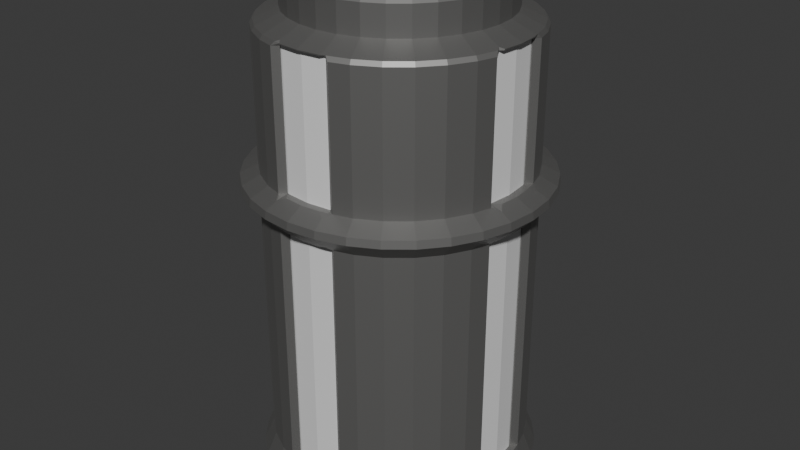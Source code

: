# Source: battery.blend  (saved by Blender 4.2.66; exported with 4.5.12 LTS)
import bpy
from mathutils import Matrix  # noqa: F401  (used for matrix-valued properties, if any)

bpy.ops.wm.read_factory_settings(use_empty=True)
scene = bpy.context.scene
scene.name = 'Battery'

# ---- materials (node trees are filled in below, after node groups)
mat_metal = bpy.data.materials.new('Metal')
mat_light = bpy.data.materials.new('light')

# ---- material node trees
mat_metal.use_nodes = True; mat_metal.node_tree.nodes.clear()
_N = mat_metal.node_tree.nodes; _L = mat_metal.node_tree.links
n0 = _N.new('ShaderNodeBsdfPrincipled'); n0.name = 'Principled BSDF'; n0.location = (10, 300)
n0.inputs[0].default_value = (0.2686, 0.2663, 0.2593, 1.0)
n0.inputs[1].default_value = 0.7433
n1 = _N.new('ShaderNodeOutputMaterial'); n1.name = 'Material Output'; n1.location = (300, 300)
_L.new(n0.outputs[0], n1.inputs[0])
n1.is_active_output = True
mat_light.use_nodes = True; mat_light.node_tree.nodes.clear()
_N = mat_light.node_tree.nodes; _L = mat_light.node_tree.links
n0 = _N.new('ShaderNodeBsdfPrincipled'); n0.name = 'Principled BSDF'; n0.location = (10, 300)
n1 = _N.new('ShaderNodeOutputMaterial'); n1.name = 'Material Output'; n1.location = (300, 300)
_L.new(n0.outputs[0], n1.inputs[0])
n1.is_active_output = True

# ---- world
world_world = bpy.data.worlds.new('World'); scene.world = world_world
world_world.use_nodes = True; world_world.node_tree.nodes.clear()
_N = world_world.node_tree.nodes; _L = world_world.node_tree.links
n0 = _N.new('ShaderNodeOutputWorld'); n0.name = 'World Output'; n0.location = (300, 300)
n1 = _N.new('ShaderNodeBackground'); n1.name = 'Background'; n1.location = (10, 300)
n1.inputs[0].default_value = (0.05088, 0.05088, 0.05088, 1.0)
_L.new(n1.outputs[0], n0.inputs[0])
n0.is_active_output = True
world_world.color = (0.05088, 0.05088, 0.05088)
world_world.sun_shadow_jitter_overblur = 0.0

# ---- meshes
me_cylinder_002 = bpy.data.meshes.new('Cylinder.002')
me_cylinder_002.from_pydata([(-0.002939, 0.8542, -0.1464), (0.3223, 0.7895, -0.1464), (0.4692, 0.711, -0.1464), (0.598, 0.6053, -0.1464), (0.7037, 0.4765, -0.1464), (0.7822, 0.3296, -0.1464), (0.8469, 0.004391, -0.1464), (0.7822, -0.3208, -0.1464), (0.7037, -0.4677, -0.1464), (0.598, -0.5965, -0.1464), (0.4692, -0.7022, -0.1464), (0.3223, -0.7807, -0.1464), (-0.002939, -0.8454, -0.1464), (-0.3282, -0.7807, -0.1464), (-0.4751, -0.7022, -0.1464), (-0.6039, -0.5965, -0.1464), (-0.7095, -0.4677, -0.1464), (-0.7881, -0.3208, -0.1464), (-0.8528, 0.004391, -0.1464), (-0.7881, 0.3296, -0.1464), (-0.7095, 0.4765, -0.1464), (-0.6039, 0.6053, -0.1464), (-0.4751, 0.711, -0.1464), (-0.3282, 0.7895, -0.1464), (-0.002939, 0.8542, 0.07669), (0.3223, 0.7895, 0.07669), (0.4692, 0.711, 0.07669), (0.598, 0.6053, 0.07669), (0.7037, 0.4765, 0.07669), (0.7822, 0.3296, 0.07669), (0.8469, 0.004391, 0.07669), (0.7822, -0.3208, 0.07669), (0.7037, -0.4677, 0.07669), (0.598, -0.5965, 0.07669), (0.4692, -0.7022, 0.07669), (0.3223, -0.7807, 0.07669), (-0.002939, -0.8454, 0.07669), (-0.3282, -0.7807, 0.07669), (-0.4751, -0.7022, 0.07669), (-0.6039, -0.5965, 0.07669), (-0.7095, -0.4677, 0.07669), (-0.7881, -0.3208, 0.07669), (-0.8528, 0.004391, 0.07669), (-0.7881, 0.3296, 0.07669), (-0.7095, 0.4765, 0.07669), (-0.6039, 0.6053, 0.07669), (-0.4751, 0.711, 0.07669), (-0.3282, 0.7895, 0.07669), (0.1303, 0.6744, 1.034), (-0.002939, 0.6875, 1.034), (0.2585, 0.6355, 1.034), (0.3766, 0.5724, 1.034), (0.4801, 0.4874, 1.034), (0.5651, 0.3839, 1.034), (0.6282, 0.2658, 1.034), (0.6671, 0.1377, 1.034), (0.6802, 0.004391, 1.034), (0.6671, -0.1289, 1.034), (0.6282, -0.257, 1.034), (0.5651, -0.3751, 1.034), (0.4801, -0.4786, 1.034), (0.3766, -0.5636, 1.034), (0.2585, -0.6267, 1.034), (0.1303, -0.6656, 1.034), (-0.002939, -0.6787, 1.034), (-0.1362, -0.6656, 1.034), (-0.2644, -0.6267, 1.034), (-0.3825, -0.5636, 1.034), (-0.486, -0.4786, 1.034), (-0.5709, -0.3751, 1.034), (-0.6341, -0.257, 1.034), (-0.6729, -0.1289, 1.034), (-0.6861, 0.004391, 1.034), (-0.6729, 0.1377, 1.034), (-0.6341, 0.2658, 1.034), (-0.5709, 0.3839, 1.034), (-0.486, 0.4874, 1.034), (-0.3825, 0.5724, 1.034), (-0.2644, 0.6355, 1.034), (-0.1362, 0.6744, 1.034), (-0.002939, 0.8542, -1.792), (0.3223, 0.7895, -1.792), (0.4692, 0.711, -1.792), (0.598, 0.6053, -1.792), (0.7037, 0.4765, -1.792), (0.7822, 0.3296, -1.792), (0.8469, 0.004391, -1.792), (0.7822, -0.3208, -1.792), (0.7037, -0.4677, -1.792), (0.598, -0.5965, -1.792), (0.4692, -0.7022, -1.792), (0.3223, -0.7807, -1.792), (-0.002939, -0.8454, -1.792), (-0.3282, -0.7807, -1.792), (-0.4751, -0.7022, -1.792), (-0.6039, -0.5965, -1.792), (-0.7095, -0.4677, -1.792), (-0.7881, -0.3208, -1.792), (-0.8528, 0.004391, -1.792), (-0.7881, 0.3296, -1.792), (-0.7095, 0.4765, -1.792), (-0.6039, 0.6053, -1.792), (-0.4751, 0.711, -1.792), (-0.3282, 0.7895, -1.792), (-0.002939, -0.7248, -0.1464), (0.1629, -0.7085, -0.1464), (-0.1687, -0.7085, -0.1464), (-0.002939, -0.7248, 0.07669), (0.1629, -0.7085, 0.07669), (-0.1687, -0.7085, 0.07669), (-0.002939, -0.7248, 0.9565), (0.1629, -0.7085, -1.792), (-0.002939, -0.7248, -1.792), (-0.1687, -0.7085, -1.792), (0.6792, 0.004391, -0.1464), (0.6628, 0.1702, -0.1464), (0.6628, -0.1614, -0.1464), (0.6792, 0.004391, 0.07669), (0.6628, 0.1702, 0.07669), (0.6628, -0.1614, 0.07669), (0.6792, 0.004391, 0.9565), (0.6628, 0.1702, -1.792), (0.6792, 0.004391, -1.792), (0.6628, -0.1614, -1.792), (0.1629, 0.5642, -0.1464), (-0.002939, 0.5805, -0.1464), (-0.1687, 0.5642, -0.1464), (0.1629, 0.5642, 0.07669), (-0.002939, 0.5805, 0.07669), (-0.1687, 0.5642, 0.07669), (-0.002939, 0.5805, 0.9565), (-0.002939, 0.5805, -1.792), (0.1629, 0.5642, -1.792), (-0.1687, 0.5642, -1.792), (-0.5826, 0.004391, -0.1464), (-0.5663, -0.1614, -0.1464), (-0.5663, 0.1702, -0.1464), (-0.5826, 0.004391, 0.07669), (-0.5663, -0.1614, 0.07669), (-0.5663, 0.1702, 0.07669), (-0.5826, 0.004391, 0.9565), (-0.5663, -0.1614, -1.792), (-0.5826, 0.004391, -1.792), (-0.5663, 0.1702, -1.792), (0.2037, 0.8255, -0.1464), (0.1629, 0.7953, -0.1464), (0.1204, 0.8421, -0.1464), (0.1688, 0.8679, -0.1168), (0.7879, 0.1702, -0.1464), (0.8182, 0.211, -0.1464), (0.8606, 0.1762, -0.1168), (0.8347, 0.1278, -0.1464), (0.8182, -0.2022, -0.1464), (0.7879, -0.1614, -0.1464), (0.8347, -0.119, -0.1464), (0.8606, -0.1674, -0.1168), (0.1629, -0.7865, -0.1464), (0.2037, -0.8167, -0.1464), (0.1688, -0.8591, -0.1168), (0.1204, -0.8333, -0.1464), (-0.2095, -0.8167, -0.1464), (-0.1687, -0.7865, -0.1464), (-0.1263, -0.8333, -0.1464), (-0.1747, -0.8591, -0.1168), (-0.7938, -0.1614, -0.1464), (-0.8241, -0.2022, -0.1464), (-0.8665, -0.1674, -0.1168), (-0.8406, -0.119, -0.1464), (-0.8241, 0.211, -0.1464), (-0.7938, 0.1702, -0.1464), (-0.8406, 0.1278, -0.1464), (-0.8665, 0.1762, -0.1168), (-0.1687, 0.7953, -0.1464), (-0.2095, 0.8255, -0.1464), (-0.1747, 0.8679, -0.1168), (-0.1263, 0.8421, -0.1464), (0.1847, 0.9479, 0.01863), (0.1862, 0.9551, -0.03077), (-0.002939, 0.9737, -0.03077), (-0.002939, 0.9664, 0.01863), (0.3652, 0.8932, 0.01863), (0.368, 0.8999, -0.03077), (0.5315, 0.8043, 0.01863), (0.5356, 0.8103, -0.03077), (0.6773, 0.6846, 0.01863), (0.6825, 0.6898, -0.03077), (0.7969, 0.5388, 0.01863), (0.803, 0.5429, -0.03077), (0.8858, 0.3725, 0.01863), (0.8926, 0.3753, -0.03077), (0.9406, 0.1921, 0.01863), (0.9477, 0.1935, -0.03077), (0.9591, 0.004391, 0.01863), (0.9664, 0.004391, -0.03077), (0.9406, -0.1833, 0.01863), (0.9477, -0.1847, -0.03077), (0.8858, -0.3637, 0.01863), (0.8926, -0.3665, -0.03077), (0.7969, -0.5301, 0.01863), (0.803, -0.5341, -0.03077), (0.6773, -0.6758, 0.01863), (0.6825, -0.681, -0.03077), (0.5315, -0.7955, 0.01863), (0.5356, -0.8015, -0.03077), (0.3652, -0.8844, 0.01863), (0.368, -0.8911, -0.03077), (0.1847, -0.9391, 0.01863), (0.1862, -0.9463, -0.03077), (-0.002939, -0.9576, 0.01863), (-0.002939, -0.9649, -0.03077), (-0.1906, -0.9391, 0.01863), (-0.192, -0.9463, -0.03077), (-0.3711, -0.8844, 0.01863), (-0.3739, -0.8911, -0.03077), (-0.5374, -0.7955, 0.01863), (-0.5414, -0.8015, -0.03077), (-0.6832, -0.6758, 0.01863), (-0.6883, -0.681, -0.03077), (-0.8028, -0.5301, 0.01863), (-0.8089, -0.5341, -0.03077), (-0.8917, -0.3637, 0.01863), (-0.8984, -0.3665, -0.03077), (-0.9464, -0.1833, 0.01863), (-0.9536, -0.1847, -0.03077), (-0.9649, 0.004391, 0.01863), (-0.9722, 0.004391, -0.03077), (-0.9464, 0.1921, 0.01863), (-0.9536, 0.1935, -0.03077), (-0.8917, 0.3725, 0.01863), (-0.8984, 0.3753, -0.03077), (-0.8028, 0.5388, 0.01863), (-0.8089, 0.5429, -0.03077), (-0.6832, 0.6846, 0.01863), (-0.6883, 0.6898, -0.03077), (-0.5374, 0.8043, 0.01863), (-0.5414, 0.8103, -0.03077), (-0.3711, 0.8932, 0.01863), (-0.3739, 0.8999, -0.03077), (-0.1906, 0.9479, 0.01863), (-0.192, 0.9551, -0.03077), (0.1629, 0.7953, 0.07669), (0.2037, 0.8255, 0.07669), (0.1702, 0.875, 0.05709), (0.1204, 0.8421, 0.07669), (0.8182, 0.211, 0.07669), (0.7879, 0.1702, 0.07669), (0.8347, 0.1278, 0.07669), (0.8677, 0.1776, 0.05709), (0.7879, -0.1614, 0.07669), (0.8182, -0.2022, 0.07669), (0.8677, -0.1688, 0.05709), (0.8347, -0.119, 0.07669), (0.2037, -0.8167, 0.07669), (0.1629, -0.7865, 0.07669), (0.1204, -0.8333, 0.07669), (0.1702, -0.8662, 0.05709), (-0.1687, -0.7865, 0.07669), (-0.2095, -0.8167, 0.07669), (-0.1761, -0.8662, 0.05709), (-0.1263, -0.8333, 0.07669), (-0.8241, -0.2022, 0.07669), (-0.7938, -0.1614, 0.07669), (-0.8406, -0.119, 0.07669), (-0.8736, -0.1688, 0.05709), (-0.7938, 0.1702, 0.07669), (-0.8241, 0.211, 0.07669), (-0.8736, 0.1776, 0.05709), (-0.8406, 0.1278, 0.07669), (-0.2095, 0.8255, 0.07669), (-0.1687, 0.7953, 0.07669), (-0.1263, 0.8421, 0.07669), (-0.1761, 0.875, 0.05709), (0.1553, 0.8, 0.9745), (0.7927, 0.1626, 0.9745), (0.7927, -0.1539, 0.9745), (0.1553, -0.7912, 0.9745), (-0.1612, -0.7912, 0.9745), (-0.7985, -0.1539, 0.9745), (-0.7985, 0.1626, 0.9745), (-0.1612, 0.8, 0.9745), (0.1629, 0.7953, -1.792), (0.2037, 0.8255, -1.792), (0.166, 0.8538, -1.831), (0.1204, 0.8421, -1.792), (0.8182, 0.211, -1.792), (0.7879, 0.1702, -1.792), (0.8347, 0.1278, -1.792), (0.8464, 0.1733, -1.831), (0.7879, -0.1614, -1.792), (0.8182, -0.2022, -1.792), (0.8464, -0.1646, -1.831), (0.8347, -0.119, -1.792), (0.2037, -0.8167, -1.792), (0.1629, -0.7865, -1.792), (0.1204, -0.8333, -1.792), (0.166, -0.845, -1.831), (-0.1687, -0.7865, -1.792), (-0.2095, -0.8167, -1.792), (-0.1719, -0.845, -1.831), (-0.1263, -0.8333, -1.792), (-0.8241, -0.2022, -1.792), (-0.7938, -0.1614, -1.792), (-0.8406, -0.119, -1.792), (-0.8523, -0.1646, -1.831), (-0.7938, 0.1702, -1.792), (-0.8241, 0.211, -1.792), (-0.8523, 0.1733, -1.831), (-0.8406, 0.1278, -1.792), (-0.2095, 0.8255, -1.792), (-0.1687, 0.7953, -1.792), (-0.1263, 0.8421, -1.792), (-0.1719, 0.8538, -1.831), (-0.002939, 0.8367, 0.9565), (-0.002939, 0.8384, 0.9639), (0.3223, 0.7895, 0.9391), (0.3154, 0.7729, 0.9649), (0.4593, 0.6962, 0.9648), (0.4692, 0.711, 0.9391), (0.5855, 0.5928, 0.9647), (0.598, 0.6053, 0.9391), (0.6889, 0.4667, 0.9648), (0.7037, 0.4765, 0.9391), (0.7656, 0.3227, 0.9649), (0.7822, 0.3296, 0.9391), (0.831, 0.004391, 0.9639), (0.8294, 0.004391, 0.9565), (0.7822, -0.3208, 0.9391), (0.7656, -0.3139, 0.9649), (0.6889, -0.4579, 0.9648), (0.7037, -0.4677, 0.9391), (0.5855, -0.584, 0.9647), (0.598, -0.5965, 0.9391), (0.4593, -0.6875, 0.9648), (0.4692, -0.7022, 0.9391), (0.3154, -0.7641, 0.9649), (0.3223, -0.7807, 0.9391), (-0.002939, -0.8296, 0.9639), (-0.002939, -0.8279, 0.9565), (-0.3282, -0.7807, 0.9391), (-0.3213, -0.7641, 0.9649), (-0.4652, -0.6875, 0.9648), (-0.4751, -0.7022, 0.9391), (-0.5914, -0.584, 0.9647), (-0.6039, -0.5965, 0.9391), (-0.6948, -0.4579, 0.9648), (-0.7095, -0.4677, 0.9391), (-0.7715, -0.3139, 0.9649), (-0.7881, -0.3208, 0.9391), (-0.8369, 0.004391, 0.9639), (-0.8353, 0.004391, 0.9565), (-0.7881, 0.3296, 0.9391), (-0.7715, 0.3227, 0.9649), (-0.6948, 0.4667, 0.9648), (-0.7095, 0.4765, 0.9391), (-0.5914, 0.5928, 0.9647), (-0.6039, 0.6053, 0.9391), (-0.4652, 0.6962, 0.9648), (-0.4751, 0.711, 0.9391), (-0.3213, 0.7729, 0.9649), (-0.3282, 0.7895, 0.9391), (0.1629, -0.7085, 0.9391), (0.1555, -0.7092, 0.9565), (-0.1614, -0.7092, 0.9565), (-0.1687, -0.7085, 0.9391), (0.6628, 0.1702, 0.9391), (0.6636, 0.1628, 0.9565), (0.6636, -0.1541, 0.9565), (0.6628, -0.1614, 0.9391), (0.1555, 0.5649, 0.9565), (0.1629, 0.5642, 0.9391), (-0.1687, 0.5642, 0.9391), (-0.1614, 0.5649, 0.9565), (-0.5663, -0.1614, 0.9391), (-0.567, -0.1541, 0.9565), (-0.567, 0.1628, 0.9565), (-0.5663, 0.1702, 0.9391), (0.1807, 0.8134, 0.9651), (0.2037, 0.8255, 0.9391), (0.1629, 0.7953, 0.9391), (0.1559, 0.8029, 0.9565), (0.1379, 0.8228, 0.9565), (0.1347, 0.8248, 0.9639), (0.7956, 0.1633, 0.9565), (0.7879, 0.1702, 0.9391), (0.8182, 0.211, 0.9391), (0.806, 0.188, 0.9651), (0.8175, 0.1421, 0.9639), (0.8155, 0.1452, 0.9565), (0.806, -0.1792, 0.9651), (0.8182, -0.2022, 0.9391), (0.7879, -0.1614, 0.9391), (0.7956, -0.1545, 0.9565), (0.8155, -0.1364, 0.9565), (0.8175, -0.1333, 0.9639), (0.1559, -0.7941, 0.9565), (0.1629, -0.7865, 0.9391), (0.2037, -0.8167, 0.9391), (0.1807, -0.8046, 0.9651), (0.1347, -0.816, 0.9639), (0.1379, -0.8141, 0.9565), (-0.1866, -0.8046, 0.9651), (-0.2095, -0.8167, 0.9391), (-0.1687, -0.7865, 0.9391), (-0.1618, -0.7941, 0.9565), (-0.1437, -0.8141, 0.9565), (-0.1406, -0.816, 0.9639), (-0.8014, -0.1545, 0.9565), (-0.7938, -0.1614, 0.9391), (-0.8241, -0.2022, 0.9391), (-0.8119, -0.1792, 0.9651), (-0.8233, -0.1333, 0.9639), (-0.8214, -0.1364, 0.9565), (-0.8119, 0.188, 0.9651), (-0.8241, 0.211, 0.9391), (-0.7938, 0.1702, 0.9391), (-0.8014, 0.1633, 0.9565), (-0.8214, 0.1452, 0.9565), (-0.8233, 0.1421, 0.9639), (-0.1618, 0.8029, 0.9565), (-0.1687, 0.7953, 0.9391), (-0.2095, 0.8255, 0.9391), (-0.1866, 0.8134, 0.9651), (-0.1406, 0.8248, 0.9639), (-0.1437, 0.8228, 0.9565), (0.1247, 0.6463, 1.245), (0.1303, 0.6744, 1.216), (-0.002939, 0.6875, 1.216), (-0.002939, 0.6588, 1.245), (0.2475, 0.609, 1.245), (0.2585, 0.6355, 1.216), (0.3606, 0.5485, 1.245), (0.3766, 0.5724, 1.216), (0.4598, 0.4672, 1.245), (0.4801, 0.4874, 1.216), (0.5412, 0.368, 1.245), (0.5651, 0.3839, 1.216), (0.6017, 0.2548, 1.245), (0.6282, 0.2658, 1.216), (0.6389, 0.1321, 1.245), (0.6671, 0.1377, 1.216), (0.6515, 0.004391, 1.245), (0.6802, 0.004391, 1.216), (0.6389, -0.1233, 1.245), (0.6671, -0.1289, 1.216), (0.6017, -0.2461, 1.245), (0.6282, -0.257, 1.216), (0.5412, -0.3592, 1.245), (0.5651, -0.3751, 1.216), (0.4598, -0.4584, 1.245), (0.4801, -0.4786, 1.216), (0.3606, -0.5398, 1.245), (0.3766, -0.5636, 1.216), (0.2475, -0.6002, 1.245), (0.2585, -0.6267, 1.216), (0.1247, -0.6375, 1.245), (0.1303, -0.6656, 1.216), (-0.002939, -0.65, 1.245), (-0.002939, -0.6787, 1.216), (-0.1306, -0.6375, 1.245), (-0.1362, -0.6656, 1.216), (-0.2534, -0.6002, 1.245), (-0.2644, -0.6267, 1.216), (-0.3665, -0.5398, 1.245), (-0.3825, -0.5636, 1.216), (-0.4657, -0.4584, 1.245), (-0.486, -0.4786, 1.216), (-0.5471, -0.3592, 1.245), (-0.5709, -0.3751, 1.216), (-0.6076, -0.2461, 1.245), (-0.6341, -0.257, 1.216), (-0.6448, -0.1233, 1.245), (-0.6729, -0.1289, 1.216), (-0.6574, 0.004391, 1.245), (-0.6861, 0.004391, 1.216), (-0.6448, 0.1321, 1.245), (-0.6729, 0.1377, 1.216), (-0.6076, 0.2548, 1.245), (-0.6341, 0.2658, 1.216), (-0.5471, 0.368, 1.245), (-0.5709, 0.3839, 1.216), (-0.4657, 0.4672, 1.245), (-0.486, 0.4874, 1.216), (-0.3665, 0.5485, 1.245), (-0.3825, 0.5724, 1.216), (-0.2534, 0.609, 1.245), (-0.2644, 0.6355, 1.216), (-0.1306, 0.6463, 1.245), (-0.1362, 0.6744, 1.216), (-0.002939, 0.885, -2.001), (-0.002939, 0.9193, -1.95), (0.1755, 0.9017, -1.95), (0.1689, 0.868, -2.001), (0.334, 0.8179, -2.001), (0.3472, 0.8496, -1.95), (0.4863, 0.7366, -2.001), (0.5053, 0.7651, -1.95), (0.6197, 0.627, -2.001), (0.644, 0.6513, -1.95), (0.7292, 0.4936, -2.001), (0.7577, 0.5127, -1.95), (0.8106, 0.3414, -2.001), (0.8423, 0.3545, -1.95), (0.8943, 0.1829, -1.95), (0.8607, 0.1762, -2.001), (0.8776, 0.004391, -2.001), (0.9119, 0.004391, -1.95), (0.8943, -0.1741, -1.95), (0.8607, -0.1674, -2.001), (0.8106, -0.3326, -2.001), (0.8423, -0.3457, -1.95), (0.7292, -0.4848, -2.001), (0.7577, -0.5039, -1.95), (0.6197, -0.6183, -2.001), (0.644, -0.6425, -1.95), (0.4863, -0.7278, -2.001), (0.5053, -0.7563, -1.95), (0.334, -0.8091, -2.001), (0.3472, -0.8408, -1.95), (0.1755, -0.8929, -1.95), (0.1689, -0.8593, -2.001), (-0.002939, -0.8762, -2.001), (-0.002939, -0.9105, -1.95), (-0.1814, -0.8929, -1.95), (-0.1747, -0.8593, -2.001), (-0.3399, -0.8091, -2.001), (-0.353, -0.8408, -1.95), (-0.4922, -0.7278, -2.001), (-0.5112, -0.7563, -1.95), (-0.6256, -0.6183, -2.001), (-0.6498, -0.6425, -1.95), (-0.7351, -0.4848, -2.001), (-0.7636, -0.5039, -1.95), (-0.8165, -0.3326, -2.001), (-0.8482, -0.3457, -1.95), (-0.9002, -0.1741, -1.95), (-0.8666, -0.1674, -2.001), (-0.8835, 0.004391, -2.001), (-0.9178, 0.004391, -1.95), (-0.9002, 0.1829, -1.95), (-0.8666, 0.1762, -2.001), (-0.8165, 0.3414, -2.001), (-0.8482, 0.3545, -1.95), (-0.7351, 0.4936, -2.001), (-0.7636, 0.5127, -1.95), (-0.6256, 0.627, -2.001), (-0.6498, 0.6513, -1.95), (-0.4922, 0.7366, -2.001), (-0.5112, 0.7651, -1.95), (-0.3399, 0.8179, -2.001), (-0.353, 0.8496, -1.95), (-0.1814, 0.9017, -1.95), (-0.1747, 0.868, -2.001)], [], [(0, 175, 174, 239, 178), (81, 1, 2, 82), (82, 2, 3, 83), (83, 3, 4, 84), (84, 4, 5, 85), (6, 154, 153, 116, 114), (248, 251, 30, 117, 119), (325, 392, 391, 366, 120), (7, 152, 155, 195, 197), (87, 7, 8, 88), (88, 8, 9, 89), (89, 9, 10, 90), (90, 10, 11, 91), (293, 156, 105, 111), (277, 409, 346, 70, 71), (12, 159, 158, 207, 209), (13, 160, 163, 211, 213), (93, 13, 14, 94), (94, 14, 15, 95), (95, 15, 16, 96), (96, 16, 17, 97), (301, 164, 135, 141), (354, 352, 75, 76), (107, 108, 360, 361, 110), (19, 168, 171, 227, 229), (99, 19, 20, 100), (100, 20, 21, 101), (101, 21, 22, 102), (102, 22, 23, 103), (309, 172, 126, 133), (305, 168, 19, 99), (1, 144, 147, 177, 181), (273, 385, 322, 54, 55), (212, 210, 258, 257, 37), (184, 182, 26, 27), (202, 200, 33, 34), (220, 218, 40, 41), (238, 236, 47, 268, 271), (285, 148, 115, 121), (297, 160, 13, 93), (174, 173, 23, 237, 239), (186, 184, 27, 28), (204, 202, 34, 35), (222, 220, 41, 260, 263), (172, 175, 0, 125, 126), (289, 152, 7, 87), (166, 165, 17, 221, 223), (232, 230, 44, 45), (188, 186, 28, 29), (206, 204, 35, 252, 255), (164, 167, 18, 134, 135), (281, 144, 1, 81), (103, 23, 173, 308), (153, 288, 123, 116), (216, 214, 38, 39), (234, 232, 45, 46), (190, 188, 29, 244, 247), (156, 159, 12, 104, 105), (97, 17, 165, 300), (150, 149, 5, 189, 191), (200, 198, 32, 33), (218, 216, 39, 40), (236, 234, 46, 47), (148, 151, 6, 114, 115), (91, 11, 157, 292), (344, 342, 68, 69), (3, 2, 183, 185), (240, 243, 24, 128, 127), (214, 212, 37, 38), (4, 3, 185, 187), (182, 180, 25, 26), (14, 13, 213, 215), (5, 4, 187, 189), (15, 14, 215, 217), (192, 190, 247, 246, 30), (16, 15, 217, 219), (194, 192, 30, 251, 250), (17, 16, 219, 221), (196, 194, 250, 249, 31), (224, 222, 263, 262, 42), (198, 196, 31, 32), (226, 224, 42, 267, 266), (8, 7, 197, 199), (228, 226, 266, 265, 43), (9, 8, 199, 201), (230, 228, 43, 44), (10, 9, 201, 203), (20, 19, 229, 231), (11, 10, 203, 205), (180, 176, 242, 241, 25), (21, 20, 231, 233), (208, 206, 255, 254, 36), (179, 238, 271, 270, 24), (22, 21, 233, 235), (210, 208, 36, 259, 258), (2, 1, 181, 183), (23, 22, 235, 237), (352, 351, 74, 75), (119, 117, 120, 366, 367), (346, 344, 69, 70), (85, 5, 149, 284), (260, 41, 347, 408), (6, 151, 150, 191, 193), (139, 137, 140, 374, 375), (127, 128, 130, 368, 369), (304, 307, 98, 142, 143), (31, 249, 389, 326), (169, 304, 143, 136), (332, 330, 60, 61), (376, 379, 380, 381, 272), (334, 332, 61, 62), (43, 265, 413, 350), (252, 35, 335, 396), (274, 393, 324, 56, 57), (356, 354, 76, 77), (109, 107, 110, 362, 363), (128, 129, 370, 371, 130), (358, 356, 77, 78), (296, 299, 92, 112, 113), (25, 241, 377, 314), (268, 47, 359, 420), (163, 162, 12, 209, 211), (320, 318, 52, 53), (137, 138, 372, 373, 140), (117, 118, 364, 365, 120), (322, 320, 53, 54), (147, 146, 0, 178, 177), (37, 257, 401, 338), (244, 29, 323, 384), (75, 74, 477, 479), (276, 405, 336, 64, 65), (406, 411, 349, 140, 373), (327, 388, 274, 57, 58), (44, 43, 350, 353), (33, 32, 329, 331), (278, 417, 348, 72, 73), (34, 33, 331, 333), (351, 412, 278, 73, 74), (35, 34, 333, 335), (26, 25, 314, 317), (45, 44, 353, 355), (336, 398, 275, 63, 64), (313, 422, 279, 79, 49), (46, 45, 355, 357), (340, 339, 66, 67), (315, 376, 272, 48, 50), (47, 46, 357, 359), (38, 37, 338, 341), (27, 26, 317, 319), (312, 380, 379, 368, 130), (348, 410, 277, 71, 72), (28, 27, 319, 321), (280, 283, 80, 131, 132), (339, 400, 276, 65, 66), (29, 28, 321, 323), (39, 38, 341, 343), (324, 386, 273, 55, 56), (40, 39, 343, 345), (328, 327, 58, 59), (41, 40, 345, 347), (32, 31, 326, 329), (50, 48, 425, 429), (62, 61, 451, 453), (76, 75, 479, 481), (63, 62, 453, 455), (424, 427, 486, 484, 482, 480, 478, 476, 474, 472, 470, 468, 466, 464, 462, 460, 458, 456, 454, 452, 450, 448, 446, 444, 442, 440, 438, 436, 434, 432, 430, 428), (77, 76, 481, 483), (64, 63, 455, 457), (49, 79, 487, 426), (78, 77, 483, 485), (65, 64, 457, 459), (52, 51, 431, 433), (79, 78, 485, 487), (66, 65, 459, 461), (53, 52, 433, 435), (67, 66, 461, 463), (54, 53, 435, 437), (51, 50, 429, 431), (68, 67, 463, 465), (55, 54, 437, 439), (69, 68, 465, 467), (56, 55, 439, 441), (70, 69, 467, 469), (57, 56, 441, 443), (71, 70, 469, 471), (58, 57, 443, 445), (72, 71, 471, 473), (59, 58, 445, 447), (73, 72, 473, 475), (60, 59, 447, 449), (74, 73, 475, 477), (61, 60, 449, 451), (81, 82, 495, 493), (287, 286, 86, 505, 502), (82, 83, 497, 495), (83, 84, 499, 497), (84, 85, 501, 499), (85, 284, 287, 502, 501), (86, 291, 290, 506, 505), (86, 286, 285, 121, 122), (87, 88, 511, 509), (295, 294, 92, 521, 518), (88, 89, 513, 511), (89, 90, 515, 513), (90, 91, 517, 515), (91, 292, 295, 518, 517), (92, 299, 298, 522, 521), (92, 294, 293, 111, 112), (93, 94, 527, 525), (303, 302, 98, 537, 534), (94, 95, 529, 527), (95, 96, 531, 529), (96, 97, 533, 531), (97, 300, 303, 534, 533), (98, 307, 306, 538, 537), (98, 302, 301, 141, 142), (99, 100, 543, 541), (100, 101, 545, 543), (101, 102, 547, 545), (102, 103, 549, 547), (103, 308, 311, 550, 549), (282, 281, 81, 493, 490), (80, 310, 309, 133, 131), (311, 310, 80, 489, 550), (111, 105, 104, 112), (112, 104, 106, 113), (253, 395, 360, 108), (402, 256, 109, 363), (12, 162, 161, 106, 104), (337, 404, 403, 362, 110), (36, 254, 253, 108, 107), (256, 259, 36, 107, 109), (161, 296, 113, 106), (394, 399, 337, 110, 361), (298, 297, 93, 525, 522), (342, 340, 67, 68), (121, 115, 114, 122), (122, 114, 116, 123), (245, 383, 364, 118), (390, 248, 119, 367), (155, 154, 6, 193, 195), (30, 246, 245, 118, 117), (382, 387, 325, 120, 365), (275, 397, 334, 62, 63), (330, 328, 59, 60), (158, 157, 11, 205, 207), (290, 289, 87, 509, 506), (288, 291, 86, 122, 123), (133, 126, 125, 131), (131, 125, 124, 132), (378, 240, 127, 369), (269, 419, 370, 129), (316, 315, 50, 51), (318, 316, 51, 52), (176, 179, 24, 243, 242), (418, 423, 312, 130, 371), (488, 491, 492, 494, 496, 498, 500, 503, 504, 507, 508, 510, 512, 514, 516, 519, 520, 523, 524, 526, 528, 530, 532, 535, 536, 539, 540, 542, 544, 546, 548, 551), (24, 270, 269, 129, 128), (145, 280, 132, 124), (141, 135, 134, 142), (142, 134, 136, 143), (261, 407, 372, 138), (414, 264, 139, 375), (171, 170, 18, 225, 227), (18, 167, 166, 223, 225), (18, 170, 169, 136, 134), (349, 416, 415, 374, 140), (42, 262, 261, 138, 137), (306, 305, 99, 541, 538), (279, 421, 358, 78, 79), (264, 267, 42, 137, 139), (144, 145, 146, 147), (148, 149, 150, 151), (152, 153, 154, 155), (156, 157, 158, 159), (160, 161, 162, 163), (164, 165, 166, 167), (168, 169, 170, 171), (172, 173, 174, 175), (240, 241, 242, 243), (244, 245, 246, 247), (248, 249, 250, 251), (252, 253, 254, 255), (256, 257, 258, 259), (260, 261, 262, 263), (264, 265, 266, 267), (268, 269, 270, 271), (377, 241, 240, 378), (383, 245, 244, 384), (389, 249, 248, 390), (395, 253, 252, 396), (401, 257, 256, 402), (407, 261, 260, 408), (413, 265, 264, 414), (419, 269, 268, 420), (280, 281, 282, 283), (284, 285, 286, 287), (288, 289, 290, 291), (292, 293, 294, 295), (296, 297, 298, 299), (300, 301, 302, 303), (304, 305, 306, 307), (308, 309, 310, 311), (177, 178, 179, 176), (181, 177, 176, 180), (183, 181, 180, 182), (185, 183, 182, 184), (187, 185, 184, 186), (189, 187, 186, 188), (191, 189, 188, 190), (193, 191, 190, 192), (195, 193, 192, 194), (197, 195, 194, 196), (199, 197, 196, 198), (201, 199, 198, 200), (203, 201, 200, 202), (205, 203, 202, 204), (207, 205, 204, 206), (209, 207, 206, 208), (211, 209, 208, 210), (213, 211, 210, 212), (215, 213, 212, 214), (217, 215, 214, 216), (219, 217, 216, 218), (221, 219, 218, 220), (223, 221, 220, 222), (225, 223, 222, 224), (227, 225, 224, 226), (229, 227, 226, 228), (231, 229, 228, 230), (233, 231, 230, 232), (235, 233, 232, 234), (237, 235, 234, 236), (239, 237, 236, 238), (178, 239, 238, 179), (388, 391, 392, 393, 274), (394, 397, 275, 398, 399), (412, 415, 416, 417, 278), (418, 421, 279, 422, 423), (382, 385, 273, 386, 387), (400, 403, 404, 405, 276), (406, 409, 277, 410, 411), (144, 281, 280, 145), (308, 173, 172, 309), (148, 285, 284, 149), (152, 289, 288, 153), (156, 293, 292, 157), (160, 297, 296, 161), (164, 301, 300, 165), (168, 305, 304, 169), (0, 146, 145, 124, 125), (317, 314, 315, 316), (319, 317, 316, 318), (321, 319, 318, 320), (323, 321, 320, 322), (329, 326, 327, 328), (331, 329, 328, 330), (333, 331, 330, 332), (335, 333, 332, 334), (341, 338, 339, 340), (343, 341, 340, 342), (345, 343, 342, 344), (347, 345, 344, 346), (353, 350, 351, 352), (355, 353, 352, 354), (357, 355, 354, 356), (359, 357, 356, 358), (377, 378, 379, 376), (383, 384, 385, 382), (389, 390, 391, 388), (395, 396, 397, 394), (401, 402, 403, 400), (407, 408, 409, 406), (413, 414, 415, 412), (419, 420, 421, 418), (376, 315, 314, 377), (368, 379, 378, 369), (322, 385, 384, 323), (382, 365, 364, 383), (388, 327, 326, 389), (366, 391, 390, 367), (334, 397, 396, 335), (394, 361, 360, 395), (400, 339, 338, 401), (362, 403, 402, 363), (346, 409, 408, 347), (406, 373, 372, 407), (412, 351, 350, 413), (374, 415, 414, 375), (358, 421, 420, 359), (418, 371, 370, 419), (380, 312, 313, 381), (386, 324, 325, 387), (324, 393, 392, 325), (398, 336, 337, 399), (336, 405, 404, 337), (410, 348, 349, 411), (416, 349, 348, 417), (422, 313, 312, 423), (272, 381, 313, 49, 48), (425, 426, 427, 424), (429, 425, 424, 428), (431, 429, 428, 430), (433, 431, 430, 432), (435, 433, 432, 434), (437, 435, 434, 436), (439, 437, 436, 438), (441, 439, 438, 440), (443, 441, 440, 442), (445, 443, 442, 444), (447, 445, 444, 446), (449, 447, 446, 448), (451, 449, 448, 450), (453, 451, 450, 452), (455, 453, 452, 454), (457, 455, 454, 456), (459, 457, 456, 458), (461, 459, 458, 460), (463, 461, 460, 462), (465, 463, 462, 464), (467, 465, 464, 466), (469, 467, 466, 468), (471, 469, 468, 470), (473, 471, 470, 472), (475, 473, 472, 474), (477, 475, 474, 476), (479, 477, 476, 478), (481, 479, 478, 480), (483, 481, 480, 482), (485, 483, 482, 484), (487, 485, 484, 486), (426, 487, 486, 427), (48, 49, 426, 425), (491, 488, 489, 490), (492, 491, 490, 493), (494, 492, 493, 495), (496, 494, 495, 497), (498, 496, 497, 499), (500, 498, 499, 501), (503, 500, 501, 502), (504, 503, 502, 505), (507, 504, 505, 506), (508, 507, 506, 509), (510, 508, 509, 511), (512, 510, 511, 513), (514, 512, 513, 515), (516, 514, 515, 517), (519, 516, 517, 518), (520, 519, 518, 521), (523, 520, 521, 522), (524, 523, 522, 525), (526, 524, 525, 527), (528, 526, 527, 529), (530, 528, 529, 531), (532, 530, 531, 533), (535, 532, 533, 534), (536, 535, 534, 537), (539, 536, 537, 538), (540, 539, 538, 541), (542, 540, 541, 543), (544, 542, 543, 545), (546, 544, 545, 547), (548, 546, 547, 549), (551, 548, 549, 550), (488, 551, 550, 489), (80, 283, 282, 490, 489)])
_uv = me_cylinder_002.uv_layers.new(name='UVMap')
_uv.uv.foreach_set('vector', [0.0, 1.0, 0.02325, 1.0, 0.03125, 1.0, 0.03125, 1.0, 0.0, 1.0, 0.9375, 0.516, 0.9375, 1.0, 0.9062, 1.0, 0.9062, 0.516, 0.9062, 0.516, 0.9062, 1.0, 0.875, 1.0, 0.875, 0.516, 0.875, 0.516, 0.875, 1.0, 0.8438, 1.0, 0.8438, 0.516, 0.8438, 0.516, 0.8438, 1.0, 0.8125, 1.0, 0.8125, 0.516, 0.75, 1.0, 0.7267, 1.0, 0.7188, 1.0, 0.7188, 1.0, 0.75, 1.0, 0.7188, 1.0, 0.7267, 1.0, 0.75, 1.0, 0.75, 1.0, 0.7188, 1.0, 0.75, 1.0, 0.7235, 1.0, 0.7201, 1.0, 0.7201, 1.0, 0.75, 1.0, 0.6875, 1.0, 0.7108, 1.0, 0.7188, 1.0, 0.7188, 1.0, 0.6875, 1.0, 0.6875, 0.516, 0.6875, 1.0, 0.6562, 1.0, 0.6562, 0.516, 0.6562, 0.516, 0.6562, 1.0, 0.625, 1.0, 0.625, 0.516, 0.625, 0.516, 0.625, 1.0, 0.5938, 1.0, 0.5938, 0.516, 0.5938, 0.516, 0.5938, 1.0, 0.5625, 1.0, 0.5625, 0.516, 0.5312, 0.516, 0.5312, 1.0, 0.5312, 1.0, 0.5312, 0.516, 0.2812, 1.0, 0.2854, 1.0, 0.3125, 1.0, 0.3125, 1.0, 0.2812, 1.0, 0.5, 1.0, 0.5233, 1.0, 0.5312, 1.0, 0.5312, 1.0, 0.5, 1.0, 0.4375, 1.0, 0.4608, 1.0, 0.4687, 1.0, 0.4688, 1.0, 0.4375, 1.0, 0.4375, 0.516, 0.4375, 1.0, 0.4062, 1.0, 0.4062, 0.516, 0.4062, 0.516, 0.4062, 1.0, 0.375, 1.0, 0.375, 0.516, 0.375, 0.516, 0.375, 1.0, 0.3438, 1.0, 0.3438, 0.516, 0.3438, 0.516, 0.3438, 1.0, 0.3125, 1.0, 0.3125, 0.516, 0.2812, 0.516, 0.2812, 1.0, 0.2812, 1.0, 0.2812, 0.516, 0.125, 1.0, 0.1562, 1.0, 0.1562, 1.0, 0.125, 1.0, 0.5, 1.0, 0.5312, 1.0, 0.5312, 1.0, 0.5299, 1.0, 0.5, 1.0, 0.1875, 1.0, 0.2108, 1.0, 0.2188, 1.0, 0.2188, 1.0, 0.1875, 1.0, 0.1875, 0.516, 0.1875, 1.0, 0.1562, 1.0, 0.1562, 0.516, 0.1562, 0.516, 0.1562, 1.0, 0.125, 1.0, 0.125, 0.516, 0.125, 0.516, 0.125, 1.0, 0.09375, 1.0, 0.09375, 0.516, 0.09375, 0.516, 0.09375, 1.0, 0.0625, 1.0, 0.0625, 0.516, 0.03125, 0.516, 0.03125, 1.0, 0.03125, 1.0, 0.03125, 0.516, 0.2108, 0.516, 0.2108, 1.0, 0.1875, 1.0, 0.1875, 0.516, 0.9375, 1.0, 0.9608, 1.0, 0.9688, 1.0, 0.9688, 1.0, 0.9375, 1.0, 0.7812, 1.0, 0.7854, 1.0, 0.8125, 1.0, 0.8125, 1.0, 0.7812, 1.0, 0.4375, 1.0, 0.4688, 1.0, 0.4688, 1.0, 0.4608, 1.0, 0.4375, 1.0, 0.875, 1.0, 0.9062, 1.0, 0.9062, 1.0, 0.875, 1.0, 0.5938, 1.0, 0.625, 1.0, 0.625, 1.0, 0.5938, 1.0, 0.3125, 1.0, 0.3438, 1.0, 0.3438, 1.0, 0.3125, 1.0, 0.03125, 1.0, 0.0625, 1.0, 0.0625, 1.0, 0.03925, 1.0, 0.03125, 1.0, 0.7812, 0.516, 0.7812, 1.0, 0.7812, 1.0, 0.7812, 0.516, 0.4608, 0.516, 0.4608, 1.0, 0.4375, 1.0, 0.4375, 0.516, 0.03125, 1.0, 0.03925, 1.0, 0.0625, 1.0, 0.0625, 1.0, 0.03125, 1.0, 0.8438, 1.0, 0.875, 1.0, 0.875, 1.0, 0.8438, 1.0, 0.5625, 1.0, 0.5938, 1.0, 0.5938, 1.0, 0.5625, 1.0, 0.2812, 1.0, 0.3125, 1.0, 0.3125, 1.0, 0.2892, 1.0, 0.2812, 1.0, 0.03125, 1.0, 0.02325, 1.0, 0.0, 1.0, 0.0, 1.0, 0.03125, 1.0, 0.7108, 0.516, 0.7108, 1.0, 0.6875, 1.0, 0.6875, 0.516, 0.2812, 1.0, 0.2892, 1.0, 0.3125, 1.0, 0.3125, 1.0, 0.2812, 1.0, 0.125, 1.0, 0.1562, 1.0, 0.1562, 1.0, 0.125, 1.0, 0.8125, 1.0, 0.8438, 1.0, 0.8438, 1.0, 0.8125, 1.0, 0.5312, 1.0, 0.5625, 1.0, 0.5625, 1.0, 0.5392, 1.0, 0.5312, 1.0, 0.2812, 1.0, 0.2733, 1.0, 0.25, 1.0, 0.25, 1.0, 0.2812, 1.0, 0.9608, 0.516, 0.9608, 1.0, 0.9375, 1.0, 0.9375, 0.516, 0.0625, 0.516, 0.0625, 1.0, 0.03925, 1.0, 0.03925, 0.516, 0.7188, 1.0, 0.7188, 0.516, 0.7188, 0.516, 0.7188, 1.0, 0.375, 1.0, 0.4062, 1.0, 0.4062, 1.0, 0.375, 1.0, 0.09375, 1.0, 0.125, 1.0, 0.125, 1.0, 0.09375, 1.0, 0.7812, 1.0, 0.8125, 1.0, 0.8125, 1.0, 0.7892, 1.0, 0.7812, 1.0, 0.5312, 1.0, 0.5233, 1.0, 0.5, 1.0, 0.5, 1.0, 0.5312, 1.0, 0.3125, 0.516, 0.3125, 1.0, 0.2892, 1.0, 0.2892, 0.516, 0.7812, 1.0, 0.7892, 1.0, 0.8125, 1.0, 0.8125, 1.0, 0.7812, 1.0, 0.625, 1.0, 0.6562, 1.0, 0.6562, 1.0, 0.625, 1.0, 0.3438, 1.0, 0.375, 1.0, 0.375, 1.0, 0.3438, 1.0, 0.0625, 1.0, 0.09375, 1.0, 0.09375, 1.0, 0.0625, 1.0, 0.7812, 1.0, 0.7733, 1.0, 0.75, 1.0, 0.75, 1.0, 0.7812, 1.0, 0.5625, 0.516, 0.5625, 1.0, 0.5392, 1.0, 0.5392, 0.516, 0.3438, 1.0, 0.375, 1.0, 0.375, 1.0, 0.3438, 1.0, 0.875, 1.0, 0.9062, 1.0, 0.9062, 1.0, 0.875, 1.0, 0.9688, 1.0, 0.9767, 1.0, 1.0, 1.0, 1.0, 1.0, 0.9688, 1.0, 0.4062, 1.0, 0.4375, 1.0, 0.4375, 1.0, 0.4062, 1.0, 0.8438, 1.0, 0.875, 1.0, 0.875, 1.0, 0.8437, 1.0, 0.9062, 1.0, 0.9375, 1.0, 0.9375, 1.0, 0.9062, 1.0, 0.4062, 1.0, 0.4375, 1.0, 0.4375, 1.0, 0.4062, 1.0, 0.8125, 1.0, 0.8438, 1.0, 0.8438, 1.0, 0.8125, 1.0, 0.375, 1.0, 0.4062, 1.0, 0.4062, 1.0, 0.375, 1.0, 0.75, 1.0, 0.7812, 1.0, 0.7812, 1.0, 0.7733, 1.0, 0.75, 1.0, 0.3438, 1.0, 0.375, 1.0, 0.375, 1.0, 0.3438, 1.0, 0.7188, 1.0, 0.75, 1.0, 0.75, 1.0, 0.7267, 1.0, 0.7188, 1.0, 0.3125, 1.0, 0.3438, 1.0, 0.3438, 1.0, 0.3125, 1.0, 0.6875, 1.0, 0.7188, 1.0, 0.7188, 1.0, 0.7108, 1.0, 0.6875, 1.0, 0.25, 1.0, 0.2812, 1.0, 0.2812, 1.0, 0.2733, 1.0, 0.25, 1.0, 0.6562, 1.0, 0.6875, 1.0, 0.6875, 1.0, 0.6562, 1.0, 0.2188, 1.0, 0.25, 1.0, 0.25, 1.0, 0.2267, 1.0, 0.2188, 1.0, 0.6562, 1.0, 0.6875, 1.0, 0.6875, 1.0, 0.6562, 1.0, 0.1875, 1.0, 0.2188, 1.0, 0.2188, 1.0, 0.2108, 1.0, 0.1875, 1.0, 0.625, 1.0, 0.6562, 1.0, 0.6562, 1.0, 0.625, 1.0, 0.1562, 1.0, 0.1875, 1.0, 0.1875, 1.0, 0.1562, 1.0, 0.5938, 1.0, 0.625, 1.0, 0.625, 1.0, 0.5938, 1.0, 0.1562, 1.0, 0.1875, 1.0, 0.1875, 1.0, 0.1562, 1.0, 0.5625, 1.0, 0.5938, 1.0, 0.5938, 1.0, 0.5625, 1.0, 0.9375, 1.0, 0.9688, 1.0, 0.9688, 1.0, 0.9608, 1.0, 0.9375, 1.0, 0.125, 1.0, 0.1562, 1.0, 0.1562, 1.0, 0.125, 1.0, 0.5, 1.0, 0.5312, 1.0, 0.5312, 1.0, 0.5233, 1.0, 0.5, 1.0, 0.0, 1.0, 0.03125, 1.0, 0.03125, 1.0, 0.02325, 1.0, 0.0, 1.0, 0.09375, 1.0, 0.125, 1.0, 0.125, 1.0, 0.09375, 1.0, 0.4688, 1.0, 0.5, 1.0, 0.5, 1.0, 0.4767, 1.0, 0.4688, 1.0, 0.9062, 1.0, 0.9375, 1.0, 0.9375, 1.0, 0.9062, 1.0, 0.0625, 1.0, 0.09375, 1.0, 0.09375, 1.0, 0.0625, 1.0, 0.1562, 1.0, 0.1875, 1.0, 0.1875, 1.0, 0.1562, 1.0, 0.7188, 1.0, 0.75, 1.0, 0.75, 1.0, 0.7201, 1.0, 0.7188, 1.0, 0.3125, 1.0, 0.3438, 1.0, 0.3438, 1.0, 0.3125, 1.0, 0.8125, 0.516, 0.8125, 1.0, 0.7892, 1.0, 0.7892, 0.516, 0.2892, 1.0, 0.3125, 1.0, 0.3125, 1.0, 0.2892, 1.0, 0.75, 1.0, 0.7733, 1.0, 0.7812, 1.0, 0.7812, 1.0, 0.75, 1.0, 0.2188, 1.0, 0.25, 1.0, 0.25, 1.0, 0.2201, 1.0, 0.2188, 1.0, 0.9688, 1.0, 1.0, 1.0, 1.0, 1.0, 0.9701, 1.0, 0.9688, 1.0, 0.2188, 0.516, 0.2267, 0.516, 0.25, 0.516, 0.25, 0.516, 0.2188, 0.516, 0.6875, 1.0, 0.7108, 1.0, 0.7108, 1.0, 0.6875, 1.0, 0.2188, 1.0, 0.2188, 0.516, 0.2188, 0.516, 0.2188, 1.0, 0.5938, 1.0, 0.625, 1.0, 0.625, 1.0, 0.5938, 1.0, 0.9646, 1.0, 0.9681, 1.0, 0.9725, 1.0, 0.9735, 1.0, 0.9688, 1.0, 0.5625, 1.0, 0.5938, 1.0, 0.5938, 1.0, 0.5625, 1.0, 0.1875, 1.0, 0.2108, 1.0, 0.2108, 1.0, 0.1875, 1.0, 0.5392, 1.0, 0.5625, 1.0, 0.5625, 1.0, 0.5392, 1.0, 0.7188, 1.0, 0.7235, 1.0, 0.75, 1.0, 0.75, 1.0, 0.7188, 1.0, 0.09375, 1.0, 0.125, 1.0, 0.125, 1.0, 0.09375, 1.0, 0.4688, 1.0, 0.5, 1.0, 0.5, 1.0, 0.4701, 1.0, 0.4688, 1.0, 0.0, 1.0, 0.03125, 1.0, 0.03125, 1.0, 0.02987, 1.0, 0.0, 1.0, 0.0625, 1.0, 0.09375, 1.0, 0.09375, 1.0, 0.0625, 1.0, 0.4688, 0.516, 0.4767, 0.516, 0.5, 0.516, 0.5, 0.516, 0.4688, 0.516, 0.9375, 1.0, 0.9608, 1.0, 0.9608, 1.0, 0.9375, 1.0, 0.03925, 1.0, 0.0625, 1.0, 0.0625, 1.0, 0.03925, 1.0, 0.4688, 1.0, 0.4767, 1.0, 0.5, 1.0, 0.5, 1.0, 0.4687, 1.0, 0.8438, 1.0, 0.875, 1.0, 0.875, 1.0, 0.8438, 1.0, 0.25, 1.0, 0.2812, 1.0, 0.2812, 1.0, 0.2799, 1.0, 0.25, 1.0, 0.75, 1.0, 0.7812, 1.0, 0.7812, 1.0, 0.7799, 1.0, 0.75, 1.0, 0.8125, 1.0, 0.8438, 1.0, 0.8438, 1.0, 0.8125, 1.0, 0.9688, 1.0, 0.9767, 1.0, 1.0, 1.0, 1.0, 1.0, 0.9688, 1.0, 0.4375, 1.0, 0.4608, 1.0, 0.4608, 1.0, 0.4375, 1.0, 0.7892, 1.0, 0.8125, 1.0, 0.8125, 1.0, 0.7892, 1.0, 0.1562, 1.0, 0.1875, 1.0, 0.1875, 1.0, 0.1562, 1.0, 0.4688, 1.0, 0.4735, 1.0, 0.5, 1.0, 0.5, 1.0, 0.4688, 1.0, 0.2799, 1.0, 0.2765, 1.0, 0.25, 1.0, 0.25, 1.0, 0.2799, 1.0, 0.6875, 1.0, 0.7146, 1.0, 0.7188, 1.0, 0.7188, 1.0, 0.6875, 1.0, 0.1562, 1.0, 0.1875, 1.0, 0.1875, 1.0, 0.1562, 1.0, 0.625, 1.0, 0.6562, 1.0, 0.6562, 1.0, 0.625, 1.0, 0.2188, 1.0, 0.2235, 1.0, 0.25, 1.0, 0.25, 1.0, 0.2188, 1.0, 0.5938, 1.0, 0.625, 1.0, 0.625, 1.0, 0.5938, 1.0, 0.1875, 1.0, 0.2146, 1.0, 0.2188, 1.0, 0.2188, 1.0, 0.1875, 1.0, 0.5625, 1.0, 0.5938, 1.0, 0.5938, 1.0, 0.5625, 1.0, 0.9062, 1.0, 0.9375, 1.0, 0.9375, 1.0, 0.9062, 1.0, 0.125, 1.0, 0.1562, 1.0, 0.1562, 1.0, 0.125, 1.0, 0.5, 1.0, 0.5265, 1.0, 0.5312, 1.0, 0.5312, 1.0, 0.5, 1.0, 0.0, 1.0, 0.02653, 1.0, 0.03125, 1.0, 0.03125, 1.0, 0.0, 1.0, 0.09375, 1.0, 0.125, 1.0, 0.125, 1.0, 0.09375, 1.0, 0.4062, 1.0, 0.4375, 1.0, 0.4375, 1.0, 0.4062, 1.0, 0.9375, 1.0, 0.9646, 1.0, 0.9688, 1.0, 0.9688, 1.0, 0.9375, 1.0, 0.0625, 1.0, 0.09375, 1.0, 0.09375, 1.0, 0.0625, 1.0, 0.4062, 1.0, 0.4375, 1.0, 0.4375, 1.0, 0.4062, 1.0, 0.875, 1.0, 0.9062, 1.0, 0.9062, 1.0, 0.875, 1.0, 1.0, 1.0, 0.9735, 1.0, 0.9701, 1.0, 0.9701, 1.0, 1.0, 1.0, 0.25, 1.0, 0.2765, 1.0, 0.2812, 1.0, 0.2812, 1.0, 0.25, 1.0, 0.8438, 1.0, 0.875, 1.0, 0.875, 1.0, 0.8438, 1.0, 0.9688, 0.516, 0.9767, 0.516, 1.0, 0.516, 1.0, 0.516, 0.9688, 0.516, 0.4375, 1.0, 0.4646, 1.0, 0.4688, 1.0, 0.4688, 1.0, 0.4375, 1.0, 0.8125, 1.0, 0.8438, 1.0, 0.8438, 1.0, 0.8125, 1.0, 0.375, 1.0, 0.4062, 1.0, 0.4062, 1.0, 0.375, 1.0, 0.75, 1.0, 0.7765, 1.0, 0.7812, 1.0, 0.7812, 1.0, 0.75, 1.0, 0.3438, 1.0, 0.375, 1.0, 0.375, 1.0, 0.3438, 1.0, 0.6562, 1.0, 0.6875, 1.0, 0.6875, 1.0, 0.6562, 1.0, 0.3125, 1.0, 0.3438, 1.0, 0.3438, 1.0, 0.3125, 1.0, 0.6562, 1.0, 0.6875, 1.0, 0.6875, 1.0, 0.6562, 1.0, 0.9375, 1.0, 0.9688, 1.0, 0.9688, 1.0, 0.9375, 1.0, 0.5625, 1.0, 0.5938, 1.0, 0.5938, 1.0, 0.5625, 1.0, 0.125, 1.0, 0.1562, 1.0, 0.1562, 1.0, 0.125, 1.0, 0.5312, 1.0, 0.5625, 1.0, 0.5625, 1.0, 0.5312, 1.0, 0.2949, 0.4755, 0.25, 0.4799, 0.2051, 0.4755, 0.162, 0.4624, 0.1223, 0.4412, 0.08742, 0.4126, 0.05882, 0.3777, 0.03758, 0.338, 0.02449, 0.2949, 0.02008, 0.25, 0.02449, 0.2051, 0.03758, 0.162, 0.05882, 0.1223, 0.08742, 0.08742, 0.1223, 0.05882, 0.162, 0.03758, 0.2051, 0.02449, 0.25, 0.02008, 0.2949, 0.02449, 0.338, 0.03758, 0.3777, 0.05882, 0.4126, 0.08742, 0.4412, 0.1223, 0.4624, 0.162, 0.4755, 0.2051, 0.4799, 0.25, 0.4755, 0.2949, 0.4624, 0.338, 0.4412, 0.3777, 0.4126, 0.4126, 0.3777, 0.4412, 0.338, 0.4624, 0.09375, 1.0, 0.125, 1.0, 0.125, 1.0, 0.09375, 1.0, 0.5, 1.0, 0.5312, 1.0, 0.5312, 1.0, 0.5, 1.0, 0.0, 1.0, 0.03125, 1.0, 0.03125, 1.0, 0.0, 1.0, 0.0625, 1.0, 0.09375, 1.0, 0.09375, 1.0, 0.0625, 1.0, 0.4688, 1.0, 0.5, 1.0, 0.5, 1.0, 0.4688, 1.0, 0.875, 1.0, 0.9062, 1.0, 0.9062, 1.0, 0.875, 1.0, 0.03125, 1.0, 0.0625, 1.0, 0.0625, 1.0, 0.03125, 1.0, 0.4375, 1.0, 0.4688, 1.0, 0.4688, 1.0, 0.4375, 1.0, 0.8438, 1.0, 0.875, 1.0, 0.875, 1.0, 0.8438, 1.0, 0.4062, 1.0, 0.4375, 1.0, 0.4375, 1.0, 0.4062, 1.0, 0.8125, 1.0, 0.8438, 1.0, 0.8438, 1.0, 0.8125, 1.0, 0.9062, 1.0, 0.9375, 1.0, 0.9375, 1.0, 0.9062, 1.0, 0.375, 1.0, 0.4062, 1.0, 0.4062, 1.0, 0.375, 1.0, 0.7812, 1.0, 0.8125, 1.0, 0.8125, 1.0, 0.7812, 1.0, 0.3438, 1.0, 0.375, 1.0, 0.375, 1.0, 0.3438, 1.0, 0.75, 1.0, 0.7812, 1.0, 0.7812, 1.0, 0.75, 1.0, 0.3125, 1.0, 0.3438, 1.0, 0.3438, 1.0, 0.3125, 1.0, 0.7188, 1.0, 0.75, 1.0, 0.75, 1.0, 0.7188, 1.0, 0.2812, 1.0, 0.3125, 1.0, 0.3125, 1.0, 0.2812, 1.0, 0.6875, 1.0, 0.7188, 1.0, 0.7188, 1.0, 0.6875, 1.0, 0.25, 1.0, 0.2812, 1.0, 0.2812, 1.0, 0.25, 1.0, 0.6562, 1.0, 0.6875, 1.0, 0.6875, 1.0, 0.6562, 1.0, 0.2188, 1.0, 0.25, 1.0, 0.25, 1.0, 0.2188, 1.0, 0.625, 1.0, 0.6562, 1.0, 0.6562, 1.0, 0.625, 1.0, 0.1875, 1.0, 0.2188, 1.0, 0.2188, 1.0, 0.1875, 1.0, 0.5938, 1.0, 0.625, 1.0, 0.625, 1.0, 0.5937, 1.0, 0.9375, 0.516, 0.9062, 0.516, 0.907, 0.5039, 0.9367, 0.5039, 0.7811, 0.513, 0.7733, 0.516, 0.75, 0.516, 0.7508, 0.5039, 0.7805, 0.5039, 0.9062, 0.516, 0.875, 0.516, 0.8758, 0.5039, 0.9055, 0.5039, 0.875, 0.516, 0.8438, 0.516, 0.8445, 0.5039, 0.8742, 0.5039, 0.8438, 0.516, 0.8125, 0.516, 0.8133, 0.5039, 0.843, 0.5039, 0.8125, 0.516, 0.7892, 0.516, 0.7814, 0.513, 0.782, 0.5039, 0.8117, 0.5039, 0.75, 0.516, 0.7267, 0.516, 0.7189, 0.513, 0.7195, 0.5039, 0.7492, 0.5039, 0.75, 0.516, 0.7733, 0.516, 0.7812, 0.516, 0.7812, 0.516, 0.75, 0.516, 0.6875, 0.516, 0.6562, 0.516, 0.657, 0.5039, 0.6867, 0.5039, 0.5311, 0.513, 0.5233, 0.516, 0.5, 0.516, 0.5008, 0.5039, 0.5305, 0.5039, 0.6562, 0.516, 0.625, 0.516, 0.6258, 0.5039, 0.6555, 0.5039, 0.625, 0.516, 0.5938, 0.516, 0.5945, 0.5039, 0.6242, 0.5039, 0.5938, 0.516, 0.5625, 0.516, 0.5633, 0.5039, 0.593, 0.5039, 0.5625, 0.516, 0.5392, 0.516, 0.5314, 0.513, 0.532, 0.5039, 0.5617, 0.5039, 0.5, 0.516, 0.4767, 0.516, 0.4689, 0.513, 0.4695, 0.5039, 0.4992, 0.5039, 0.5, 0.516, 0.5233, 0.516, 0.5312, 0.516, 0.5312, 0.516, 0.5, 0.516, 0.4375, 0.516, 0.4062, 0.516, 0.407, 0.5039, 0.4367, 0.5039, 0.2811, 0.513, 0.2733, 0.516, 0.25, 0.516, 0.2508, 0.5039, 0.2805, 0.5039, 0.4062, 0.516, 0.375, 0.516, 0.3758, 0.5039, 0.4055, 0.5039, 0.375, 0.516, 0.3438, 0.516, 0.3445, 0.5039, 0.3742, 0.5039, 0.3438, 0.516, 0.3125, 0.516, 0.3133, 0.5039, 0.343, 0.5039, 0.3125, 0.516, 0.2892, 0.516, 0.2814, 0.513, 0.282, 0.5039, 0.3117, 0.5039, 0.25, 0.516, 0.2267, 0.516, 0.2189, 0.513, 0.2195, 0.5039, 0.2492, 0.5039, 0.25, 0.516, 0.2733, 0.516, 0.2812, 0.516, 0.2812, 0.516, 0.25, 0.516, 0.1875, 0.516, 0.1562, 0.516, 0.157, 0.5039, 0.1867, 0.5039, 0.1562, 0.516, 0.125, 0.516, 0.1258, 0.5039, 0.1555, 0.5039, 0.125, 0.516, 0.09375, 0.516, 0.09451, 0.5039, 0.1242, 0.5039, 0.09375, 0.516, 0.0625, 0.516, 0.06326, 0.5039, 0.09299, 0.5039, 0.0625, 0.516, 0.03925, 0.516, 0.03144, 0.513, 0.03201, 0.5039, 0.06174, 0.5039, 0.9686, 0.513, 0.9608, 0.516, 0.9375, 0.516, 0.9383, 0.5039, 0.968, 0.5039, 0.0, 0.516, 0.02325, 0.516, 0.03125, 0.516, 0.03125, 0.516, 0.0, 0.516, 0.03106, 0.513, 0.02325, 0.516, 0.0, 0.516, 0.0007611, 0.5039, 0.03049, 0.5039, 0.5312, 0.516, 0.5312, 1.0, 0.5, 1.0, 0.5, 0.516, 0.5, 0.516, 0.5, 1.0, 0.4688, 1.0, 0.4688, 0.516, 0.5312, 1.0, 0.5312, 1.0, 0.5312, 1.0, 0.5312, 1.0, 0.4688, 1.0, 0.4688, 1.0, 0.4688, 1.0, 0.4688, 1.0, 0.5, 1.0, 0.4767, 1.0, 0.4688, 1.0, 0.4688, 1.0, 0.5, 1.0, 0.5, 1.0, 0.4735, 1.0, 0.4701, 1.0, 0.4701, 1.0, 0.5, 1.0, 0.5, 1.0, 0.5233, 1.0, 0.5312, 1.0, 0.5312, 1.0, 0.5, 1.0, 0.4688, 1.0, 0.4767, 1.0, 0.5, 1.0, 0.5, 1.0, 0.4688, 1.0, 0.4688, 1.0, 0.4688, 0.516, 0.4688, 0.516, 0.4688, 1.0, 0.5299, 1.0, 0.5265, 1.0, 0.5, 1.0, 0.5, 1.0, 0.5299, 1.0, 0.4686, 0.513, 0.4608, 0.516, 0.4375, 0.516, 0.4383, 0.5039, 0.468, 0.5039, 0.375, 1.0, 0.4062, 1.0, 0.4062, 1.0, 0.375, 1.0, 0.7812, 0.516, 0.7812, 1.0, 0.75, 1.0, 0.75, 0.516, 0.75, 0.516, 0.75, 1.0, 0.7188, 1.0, 0.7188, 0.516, 0.7812, 1.0, 0.7812, 1.0, 0.7812, 1.0, 0.7812, 1.0, 0.7188, 1.0, 0.7188, 1.0, 0.7188, 1.0, 0.7188, 1.0, 0.7188, 1.0, 0.7267, 1.0, 0.75, 1.0, 0.75, 1.0, 0.7188, 1.0, 0.75, 1.0, 0.7733, 1.0, 0.7812, 1.0, 0.7812, 1.0, 0.75, 1.0, 0.7799, 1.0, 0.7765, 1.0, 0.75, 1.0, 0.75, 1.0, 0.7799, 1.0, 0.5312, 1.0, 0.5354, 1.0, 0.5625, 1.0, 0.5625, 1.0, 0.5312, 1.0, 0.625, 1.0, 0.6562, 1.0, 0.6562, 1.0, 0.625, 1.0, 0.5312, 1.0, 0.5392, 1.0, 0.5625, 1.0, 0.5625, 1.0, 0.5312, 1.0, 0.7186, 0.513, 0.7108, 0.516, 0.6875, 0.516, 0.6883, 0.5039, 0.718, 0.5039, 0.7188, 0.516, 0.7267, 0.516, 0.75, 0.516, 0.75, 0.516, 0.7188, 0.516, 0.03125, 0.516, 0.03125, 1.0, 0.0, 1.0, 0.0, 0.516, 1.0, 0.516, 1.0, 1.0, 0.9688, 1.0, 0.9688, 0.516, 0.9688, 1.0, 0.9688, 1.0, 0.9688, 1.0, 0.9688, 1.0, 0.03125, 1.0, 0.03125, 1.0, 0.03125, 1.0, 0.03125, 1.0, 0.9062, 1.0, 0.9375, 1.0, 0.9375, 1.0, 0.9062, 1.0, 0.875, 1.0, 0.9062, 1.0, 0.9062, 1.0, 0.875, 1.0, 0.9688, 1.0, 1.0, 1.0, 1.0, 1.0, 0.9767, 1.0, 0.9688, 1.0, 0.02994, 1.0, 0.02654, 1.0, 0.0, 1.0, 0.0, 1.0, 0.02987, 1.0, 0.75, 0.4613, 0.7912, 0.4573, 0.8309, 0.4452, 0.8674, 0.4257, 0.8994, 0.3994, 0.9257, 0.3674, 0.9452, 0.3309, 0.9573, 0.2912, 0.9613, 0.25, 0.9573, 0.2088, 0.9452, 0.1691, 0.9257, 0.1326, 0.8994, 0.1006, 0.8674, 0.07428, 0.8309, 0.05475, 0.7912, 0.04272, 0.75, 0.03866, 0.7088, 0.04272, 0.6691, 0.05475, 0.6326, 0.07428, 0.6006, 0.1006, 0.5743, 0.1326, 0.5548, 0.1691, 0.5427, 0.2088, 0.5387, 0.25, 0.5427, 0.2912, 0.5548, 0.3309, 0.5743, 0.3674, 0.6006, 0.3994, 0.6326, 0.4257, 0.6691, 0.4452, 0.7088, 0.4573, 0.0, 1.0, 0.02325, 1.0, 0.03125, 1.0, 0.03125, 1.0, 0.0, 1.0, 0.9688, 1.0, 0.9688, 0.516, 0.9688, 0.516, 0.9688, 1.0, 0.2812, 0.516, 0.2812, 1.0, 0.25, 1.0, 0.25, 0.516, 0.25, 0.516, 0.25, 1.0, 0.2188, 1.0, 0.2188, 0.516, 0.2812, 1.0, 0.2812, 1.0, 0.2812, 1.0, 0.2812, 1.0, 0.2188, 1.0, 0.2188, 1.0, 0.2188, 1.0, 0.2188, 1.0, 0.2188, 1.0, 0.2267, 1.0, 0.25, 1.0, 0.25, 1.0, 0.2188, 1.0, 0.25, 1.0, 0.2733, 1.0, 0.2812, 1.0, 0.2812, 1.0, 0.25, 1.0, 0.25, 1.0, 0.2267, 1.0, 0.2188, 1.0, 0.2188, 1.0, 0.25, 1.0, 0.25, 1.0, 0.2235, 1.0, 0.2201, 1.0, 0.2201, 1.0, 0.25, 1.0, 0.25, 1.0, 0.2733, 1.0, 0.2812, 1.0, 0.2812, 1.0, 0.25, 1.0, 0.2186, 0.513, 0.2108, 0.516, 0.1875, 0.516, 0.1883, 0.5039, 0.218, 0.5039, 0.03125, 1.0, 0.03545, 1.0, 0.0625, 1.0, 0.0625, 1.0, 0.03125, 1.0, 0.2188, 1.0, 0.2267, 1.0, 0.25, 1.0, 0.25, 1.0, 0.2188, 1.0, 0.9608, 1.0, 0.9664, 1.0, 0.9767, 1.0, 0.9688, 1.0, 0.7812, 1.0, 0.7812, 1.0, 0.7812, 1.0, 0.7733, 1.0, 0.7108, 1.0, 0.7164, 1.0, 0.7267, 1.0, 0.7188, 1.0, 0.5312, 1.0, 0.5312, 1.0, 0.5312, 1.0, 0.5233, 1.0, 0.4608, 1.0, 0.4664, 1.0, 0.4767, 1.0, 0.4688, 1.0, 0.2812, 1.0, 0.2812, 1.0, 0.2812, 1.0, 0.2733, 1.0, 0.2108, 1.0, 0.2164, 1.0, 0.2267, 1.0, 0.2188, 1.0, 0.03125, 1.0, 0.03125, 1.0, 0.03125, 1.0, 0.02325, 1.0, 0.9688, 1.0, 0.9688, 1.0, 0.9688, 1.0, 0.9767, 1.0, 0.7892, 1.0, 0.7836, 1.0, 0.7733, 1.0, 0.7812, 1.0, 0.7188, 1.0, 0.7188, 1.0, 0.7188, 1.0, 0.7267, 1.0, 0.5392, 1.0, 0.5336, 1.0, 0.5233, 1.0, 0.5312, 1.0, 0.4688, 1.0, 0.4688, 1.0, 0.4688, 1.0, 0.4767, 1.0, 0.2892, 1.0, 0.2836, 1.0, 0.2733, 1.0, 0.2812, 1.0, 0.2188, 1.0, 0.2188, 1.0, 0.2188, 1.0, 0.2267, 1.0, 0.03925, 1.0, 0.03357, 1.0, 0.02325, 1.0, 0.03125, 1.0, 0.9608, 1.0, 0.9608, 1.0, 0.9688, 1.0, 0.9688, 1.0, 0.7812, 1.0, 0.7812, 1.0, 0.7892, 1.0, 0.7892, 1.0, 0.7108, 1.0, 0.7108, 1.0, 0.7188, 1.0, 0.7188, 1.0, 0.5312, 1.0, 0.5312, 1.0, 0.5392, 1.0, 0.5392, 1.0, 0.4608, 1.0, 0.4608, 1.0, 0.4688, 1.0, 0.4688, 1.0, 0.2812, 1.0, 0.2812, 1.0, 0.2892, 1.0, 0.2892, 1.0, 0.2108, 1.0, 0.2108, 1.0, 0.2188, 1.0, 0.2188, 1.0, 0.03125, 1.0, 0.03125, 1.0, 0.03925, 1.0, 0.03925, 1.0, 0.9688, 0.516, 0.9688, 0.516, 0.9686, 0.513, 0.9767, 0.516, 0.7892, 0.516, 0.7836, 0.516, 0.7733, 0.516, 0.7811, 0.513, 0.7188, 0.516, 0.7188, 0.516, 0.7186, 0.513, 0.7267, 0.516, 0.5392, 0.516, 0.5336, 0.516, 0.5233, 0.516, 0.5311, 0.513, 0.4688, 0.516, 0.4688, 0.516, 0.4686, 0.513, 0.4767, 0.516, 0.2892, 0.516, 0.2836, 0.516, 0.2733, 0.516, 0.2811, 0.513, 0.2188, 0.516, 0.2188, 0.516, 0.2186, 0.513, 0.2267, 0.516, 0.03925, 0.516, 0.03357, 0.516, 0.02325, 0.516, 0.03106, 0.513, 0.9688, 1.0, 1.0, 1.0, 1.0, 1.0, 0.9688, 1.0, 0.9375, 1.0, 0.9688, 1.0, 0.9688, 1.0, 0.9375, 1.0, 0.9062, 1.0, 0.9375, 1.0, 0.9375, 1.0, 0.9062, 1.0, 0.875, 1.0, 0.9062, 1.0, 0.9062, 1.0, 0.875, 1.0, 0.8437, 1.0, 0.875, 1.0, 0.875, 1.0, 0.8438, 1.0, 0.8125, 1.0, 0.8438, 1.0, 0.8438, 1.0, 0.8125, 1.0, 0.7812, 1.0, 0.8125, 1.0, 0.8125, 1.0, 0.7812, 1.0, 0.75, 1.0, 0.7812, 1.0, 0.7812, 1.0, 0.75, 1.0, 0.7188, 1.0, 0.75, 1.0, 0.75, 1.0, 0.7188, 1.0, 0.6875, 1.0, 0.7188, 1.0, 0.7188, 1.0, 0.6875, 1.0, 0.6562, 1.0, 0.6875, 1.0, 0.6875, 1.0, 0.6562, 1.0, 0.625, 1.0, 0.6562, 1.0, 0.6562, 1.0, 0.625, 1.0, 0.5938, 1.0, 0.625, 1.0, 0.625, 1.0, 0.5938, 1.0, 0.5625, 1.0, 0.5938, 1.0, 0.5938, 1.0, 0.5625, 1.0, 0.5312, 1.0, 0.5625, 1.0, 0.5625, 1.0, 0.5312, 1.0, 0.5, 1.0, 0.5312, 1.0, 0.5312, 1.0, 0.5, 1.0, 0.4687, 1.0, 0.5, 1.0, 0.5, 1.0, 0.4688, 1.0, 0.4375, 1.0, 0.4688, 1.0, 0.4688, 1.0, 0.4375, 1.0, 0.4062, 1.0, 0.4375, 1.0, 0.4375, 1.0, 0.4062, 1.0, 0.375, 1.0, 0.4062, 1.0, 0.4062, 1.0, 0.375, 1.0, 0.3438, 1.0, 0.375, 1.0, 0.375, 1.0, 0.3438, 1.0, 0.3125, 1.0, 0.3438, 1.0, 0.3438, 1.0, 0.3125, 1.0, 0.2812, 1.0, 0.3125, 1.0, 0.3125, 1.0, 0.2812, 1.0, 0.25, 1.0, 0.2812, 1.0, 0.2812, 1.0, 0.25, 1.0, 0.2188, 1.0, 0.25, 1.0, 0.25, 1.0, 0.2188, 1.0, 0.1875, 1.0, 0.2188, 1.0, 0.2188, 1.0, 0.1875, 1.0, 0.1562, 1.0, 0.1875, 1.0, 0.1875, 1.0, 0.1562, 1.0, 0.125, 1.0, 0.1562, 1.0, 0.1562, 1.0, 0.125, 1.0, 0.09375, 1.0, 0.125, 1.0, 0.125, 1.0, 0.09375, 1.0, 0.0625, 1.0, 0.09375, 1.0, 0.09375, 1.0, 0.0625, 1.0, 0.03125, 1.0, 0.0625, 1.0, 0.0625, 1.0, 0.03125, 1.0, 0.0, 1.0, 0.03125, 1.0, 0.03125, 1.0, 0.0, 1.0, 0.7146, 1.0, 0.7181, 1.0, 0.7225, 1.0, 0.7235, 1.0, 0.7188, 1.0, 0.5299, 1.0, 0.5312, 1.0, 0.5312, 1.0, 0.5265, 1.0, 0.5265, 1.0, 0.2146, 1.0, 0.2181, 1.0, 0.2225, 1.0, 0.2235, 1.0, 0.2188, 1.0, 0.02994, 1.0, 0.03125, 1.0, 0.03125, 1.0, 0.02653, 1.0, 0.02654, 1.0, 0.7799, 1.0, 0.7812, 1.0, 0.7812, 1.0, 0.7765, 1.0, 0.7765, 1.0, 0.4646, 1.0, 0.4681, 1.0, 0.4725, 1.0, 0.4735, 1.0, 0.4688, 1.0, 0.2799, 1.0, 0.2812, 1.0, 0.2812, 1.0, 0.2765, 1.0, 0.2765, 1.0, 0.9608, 1.0, 0.9608, 0.516, 0.9688, 0.516, 0.9688, 1.0, 0.03925, 0.516, 0.03925, 1.0, 0.03125, 1.0, 0.03125, 0.516, 0.7812, 1.0, 0.7812, 0.516, 0.7892, 0.516, 0.7892, 1.0, 0.7108, 1.0, 0.7108, 0.516, 0.7188, 0.516, 0.7188, 1.0, 0.5312, 1.0, 0.5312, 0.516, 0.5392, 0.516, 0.5392, 1.0, 0.4608, 1.0, 0.4608, 0.516, 0.4688, 0.516, 0.4688, 1.0, 0.2812, 1.0, 0.2812, 0.516, 0.2892, 0.516, 0.2892, 1.0, 0.2108, 1.0, 0.2108, 0.516, 0.2188, 0.516, 0.2188, 1.0, 1.0, 1.0, 0.9767, 1.0, 0.9688, 1.0, 0.9688, 1.0, 1.0, 1.0, 0.9062, 1.0, 0.9375, 1.0, 0.9375, 1.0, 0.9062, 1.0, 0.875, 1.0, 0.9062, 1.0, 0.9062, 1.0, 0.875, 1.0, 0.8438, 1.0, 0.875, 1.0, 0.875, 1.0, 0.8438, 1.0, 0.8125, 1.0, 0.8438, 1.0, 0.8438, 1.0, 0.8125, 1.0, 0.6562, 1.0, 0.6875, 1.0, 0.6875, 1.0, 0.6562, 1.0, 0.625, 1.0, 0.6562, 1.0, 0.6562, 1.0, 0.625, 1.0, 0.5938, 1.0, 0.625, 1.0, 0.625, 1.0, 0.5938, 1.0, 0.5625, 1.0, 0.5938, 1.0, 0.5938, 1.0, 0.5625, 1.0, 0.4062, 1.0, 0.4375, 1.0, 0.4375, 1.0, 0.4062, 1.0, 0.375, 1.0, 0.4062, 1.0, 0.4062, 1.0, 0.375, 1.0, 0.3438, 1.0, 0.375, 1.0, 0.375, 1.0, 0.3438, 1.0, 0.3125, 1.0, 0.3438, 1.0, 0.3438, 1.0, 0.3125, 1.0, 0.1562, 1.0, 0.1875, 1.0, 0.1875, 1.0, 0.1562, 1.0, 0.125, 1.0, 0.1562, 1.0, 0.1562, 1.0, 0.125, 1.0, 0.09375, 1.0, 0.125, 1.0, 0.125, 1.0, 0.09375, 1.0, 0.0625, 1.0, 0.09375, 1.0, 0.09375, 1.0, 0.0625, 1.0, 0.9608, 1.0, 0.9688, 1.0, 0.9681, 1.0, 0.9646, 1.0, 0.7812, 1.0, 0.7892, 1.0, 0.7852, 1.0, 0.7812, 1.0, 0.7108, 1.0, 0.7188, 1.0, 0.7181, 1.0, 0.7146, 1.0, 0.5312, 1.0, 0.5392, 1.0, 0.5352, 1.0, 0.5312, 1.0, 0.4608, 1.0, 0.4688, 1.0, 0.4681, 1.0, 0.4646, 1.0, 0.2812, 1.0, 0.2892, 1.0, 0.2852, 1.0, 0.2812, 1.0, 0.2108, 1.0, 0.2188, 1.0, 0.2181, 1.0, 0.2146, 1.0, 0.03125, 1.0, 0.03925, 1.0, 0.0352, 1.0, 0.03125, 1.0, 0.9646, 1.0, 0.9375, 1.0, 0.9375, 1.0, 0.9608, 1.0, 0.9701, 1.0, 0.9701, 1.0, 0.9688, 1.0, 0.9688, 1.0, 0.8125, 1.0, 0.7854, 1.0, 0.7892, 1.0, 0.8125, 1.0, 0.7799, 1.0, 0.7799, 1.0, 0.7812, 1.0, 0.7812, 1.0, 0.7146, 1.0, 0.6875, 1.0, 0.6875, 1.0, 0.7108, 1.0, 0.7201, 1.0, 0.7201, 1.0, 0.7188, 1.0, 0.7188, 1.0, 0.5625, 1.0, 0.5354, 1.0, 0.5392, 1.0, 0.5625, 1.0, 0.5299, 1.0, 0.5299, 1.0, 0.5312, 1.0, 0.5312, 1.0, 0.4646, 1.0, 0.4375, 1.0, 0.4375, 1.0, 0.4608, 1.0, 0.4701, 1.0, 0.4701, 1.0, 0.4688, 1.0, 0.4688, 1.0, 0.3125, 1.0, 0.2854, 1.0, 0.2892, 1.0, 0.3125, 1.0, 0.2799, 1.0, 0.2799, 1.0, 0.2812, 1.0, 0.2812, 1.0, 0.2146, 1.0, 0.1875, 1.0, 0.1875, 1.0, 0.2108, 1.0, 0.2201, 1.0, 0.2201, 1.0, 0.2188, 1.0, 0.2188, 1.0, 0.0625, 1.0, 0.03545, 1.0, 0.03925, 1.0, 0.0625, 1.0, 0.02994, 1.0, 0.02987, 1.0, 0.03125, 1.0, 0.03125, 1.0, 0.9735, 1.0, 1.0, 1.0, 1.0, 1.0, 0.9735, 1.0, 0.7765, 1.0, 0.75, 1.0, 0.75, 1.0, 0.7765, 1.0, 0.75, 1.0, 0.7235, 1.0, 0.7235, 1.0, 0.75, 1.0, 0.5265, 1.0, 0.5, 1.0, 0.5, 1.0, 0.5265, 1.0, 0.5, 1.0, 0.4735, 1.0, 0.4735, 1.0, 0.5, 1.0, 0.2765, 1.0, 0.25, 1.0, 0.25, 1.0, 0.2765, 1.0, 0.2235, 1.0, 0.25, 1.0, 0.25, 1.0, 0.2235, 1.0, 0.02653, 1.0, 0.0, 1.0, 0.0, 1.0, 0.02654, 1.0, 0.9688, 1.0, 0.9735, 1.0, 1.0, 1.0, 1.0, 1.0, 0.9688, 1.0, 0.2968, 0.4854, 0.25, 0.49, 0.25, 0.4799, 0.2949, 0.4755, 0.3418, 0.4717, 0.2968, 0.4854, 0.2949, 0.4755, 0.338, 0.4624, 0.3833, 0.4496, 0.3418, 0.4717, 0.338, 0.4624, 0.3777, 0.4412, 0.4197, 0.4197, 0.3833, 0.4496, 0.3777, 0.4412, 0.4126, 0.4126, 0.4496, 0.3833, 0.4197, 0.4197, 0.4126, 0.4126, 0.4412, 0.3777, 0.4717, 0.3418, 0.4496, 0.3833, 0.4412, 0.3777, 0.4624, 0.338, 0.4854, 0.2968, 0.4717, 0.3418, 0.4624, 0.338, 0.4755, 0.2949, 0.49, 0.25, 0.4854, 0.2968, 0.4755, 0.2949, 0.4799, 0.25, 0.4854, 0.2032, 0.49, 0.25, 0.4799, 0.25, 0.4755, 0.2051, 0.4717, 0.1582, 0.4854, 0.2032, 0.4755, 0.2051, 0.4624, 0.162, 0.4496, 0.1167, 0.4717, 0.1582, 0.4624, 0.162, 0.4412, 0.1223, 0.4197, 0.08029, 0.4496, 0.1167, 0.4412, 0.1223, 0.4126, 0.08742, 0.3833, 0.05045, 0.4197, 0.08029, 0.4126, 0.08742, 0.3777, 0.05882, 0.3418, 0.02827, 0.3833, 0.05045, 0.3777, 0.05882, 0.338, 0.03758, 0.2968, 0.01461, 0.3418, 0.02827, 0.338, 0.03758, 0.2949, 0.02449, 0.25, 0.01, 0.2968, 0.01461, 0.2949, 0.02449, 0.25, 0.02008, 0.2032, 0.01461, 0.25, 0.01, 0.25, 0.02008, 0.2051, 0.02449, 0.1582, 0.02827, 0.2032, 0.01461, 0.2051, 0.02449, 0.162, 0.03758, 0.1167, 0.05045, 0.1582, 0.02827, 0.162, 0.03758, 0.1223, 0.05882, 0.08029, 0.08029, 0.1167, 0.05045, 0.1223, 0.05882, 0.08742, 0.08742, 0.05045, 0.1167, 0.08029, 0.08029, 0.08742, 0.08742, 0.05882, 0.1223, 0.02827, 0.1582, 0.05045, 0.1167, 0.05882, 0.1223, 0.03758, 0.162, 0.01461, 0.2032, 0.02827, 0.1582, 0.03758, 0.162, 0.02449, 0.2051, 0.01, 0.25, 0.01461, 0.2032, 0.02449, 0.2051, 0.02008, 0.25, 0.01461, 0.2968, 0.01, 0.25, 0.02008, 0.25, 0.02449, 0.2949, 0.02827, 0.3418, 0.01461, 0.2968, 0.02449, 0.2949, 0.03758, 0.338, 0.05045, 0.3833, 0.02827, 0.3418, 0.03758, 0.338, 0.05882, 0.3777, 0.08029, 0.4197, 0.05045, 0.3833, 0.05882, 0.3777, 0.08742, 0.4126, 0.1167, 0.4496, 0.08029, 0.4197, 0.08742, 0.4126, 0.1223, 0.4412, 0.1582, 0.4717, 0.1167, 0.4496, 0.1223, 0.4412, 0.162, 0.4624, 0.2032, 0.4854, 0.1582, 0.4717, 0.162, 0.4624, 0.2051, 0.4755, 0.25, 0.49, 0.2032, 0.4854, 0.2051, 0.4755, 0.25, 0.4799, 0.9688, 1.0, 1.0, 1.0, 1.0, 1.0, 0.9688, 1.0, 0.7912, 0.4573, 0.75, 0.4613, 0.7505, 0.4745, 0.7933, 0.4703, 0.8309, 0.4452, 0.7912, 0.4573, 0.7943, 0.4701, 0.8355, 0.4576, 0.8674, 0.4257, 0.8309, 0.4452, 0.8364, 0.4572, 0.8743, 0.437, 0.8994, 0.3994, 0.8674, 0.4257, 0.8751, 0.4364, 0.9084, 0.4091, 0.9257, 0.3674, 0.8994, 0.3994, 0.9091, 0.4084, 0.9364, 0.3751, 0.9452, 0.3309, 0.9257, 0.3674, 0.937, 0.3743, 0.9572, 0.3364, 0.9573, 0.2912, 0.9452, 0.3309, 0.9576, 0.3355, 0.9701, 0.2943, 0.9613, 0.25, 0.9573, 0.2912, 0.9703, 0.2933, 0.9745, 0.2505, 0.9573, 0.2088, 0.9613, 0.25, 0.9745, 0.2495, 0.9703, 0.2067, 0.9452, 0.1691, 0.9573, 0.2088, 0.9701, 0.2057, 0.9576, 0.1645, 0.9257, 0.1326, 0.9452, 0.1691, 0.9572, 0.1636, 0.937, 0.1257, 0.8994, 0.1006, 0.9257, 0.1326, 0.9364, 0.1249, 0.9091, 0.09159, 0.8674, 0.07428, 0.8994, 0.1006, 0.9084, 0.0909, 0.8751, 0.06359, 0.8309, 0.05475, 0.8674, 0.07428, 0.8743, 0.06305, 0.8364, 0.04276, 0.7912, 0.04272, 0.8309, 0.05475, 0.8355, 0.04239, 0.7943, 0.02989, 0.75, 0.03866, 0.7912, 0.04272, 0.7933, 0.0297, 0.7505, 0.02548, 0.7088, 0.04272, 0.75, 0.03866, 0.7495, 0.02548, 0.7067, 0.0297, 0.6691, 0.05475, 0.7088, 0.04272, 0.7057, 0.02989, 0.6645, 0.04239, 0.6326, 0.07428, 0.6691, 0.05475, 0.6636, 0.04276, 0.6257, 0.06305, 0.6006, 0.1006, 0.6326, 0.07428, 0.6249, 0.06359, 0.5916, 0.0909, 0.5743, 0.1326, 0.6006, 0.1006, 0.5909, 0.09159, 0.5636, 0.1249, 0.5548, 0.1691, 0.5743, 0.1326, 0.563, 0.1257, 0.5428, 0.1636, 0.5427, 0.2088, 0.5548, 0.1691, 0.5424, 0.1645, 0.5299, 0.2057, 0.5387, 0.25, 0.5427, 0.2088, 0.5297, 0.2067, 0.5255, 0.2495, 0.5427, 0.2912, 0.5387, 0.25, 0.5255, 0.2505, 0.5297, 0.2933, 0.5548, 0.3309, 0.5427, 0.2912, 0.5299, 0.2943, 0.5424, 0.3355, 0.5743, 0.3674, 0.5548, 0.3309, 0.5428, 0.3364, 0.563, 0.3743, 0.6006, 0.3994, 0.5743, 0.3674, 0.5636, 0.3751, 0.5909, 0.4084, 0.6326, 0.4257, 0.6006, 0.3994, 0.5916, 0.4091, 0.6249, 0.4364, 0.6691, 0.4452, 0.6326, 0.4257, 0.6257, 0.437, 0.6636, 0.4572, 0.7088, 0.4573, 0.6691, 0.4452, 0.6645, 0.4576, 0.7057, 0.4701, 0.75, 0.4613, 0.7088, 0.4573, 0.7067, 0.4703, 0.7495, 0.4745, 1.0, 0.516, 0.9767, 0.516, 0.9689, 0.513, 0.9695, 0.5039, 0.9992, 0.5039])
me_cylinder_002.materials.append(mat_metal)
me_cylinder_002.update()
me_cylinder = bpy.data.meshes.new('Cylinder')
me_cylinder.from_pydata([(0.0, 1.0, -2.319), (0.0, 1.0, 1.206), (0.1951, 0.9808, -2.319), (0.1951, 0.9808, 1.206), (0.3827, 0.9239, -2.319), (0.3827, 0.9239, 1.206), (0.5556, 0.8315, -2.319), (0.5556, 0.8315, 1.206), (0.7071, 0.7071, -2.319), (0.7071, 0.7071, 1.206), (0.8315, 0.5556, -2.319), (0.8315, 0.5556, 1.206), (0.9239, 0.3827, -2.319), (0.9239, 0.3827, 1.206), (0.9808, 0.1951, -2.319), (0.9808, 0.1951, 1.206), (1.0, 0.0, -2.319), (1.0, 0.0, 1.206), (0.9808, -0.1951, -2.319), (0.9808, -0.1951, 1.206), (0.9239, -0.3827, -2.319), (0.9239, -0.3827, 1.206), (0.8315, -0.5556, -2.319), (0.8315, -0.5556, 1.206), (0.7071, -0.7071, -2.319), (0.7071, -0.7071, 1.206), (0.5556, -0.8315, -2.319), (0.5556, -0.8315, 1.206), (0.3827, -0.9239, -2.319), (0.3827, -0.9239, 1.206), (0.1951, -0.9808, -2.319), (0.1951, -0.9808, 1.206), (0.0, -1.0, -2.319), (0.0, -1.0, 1.206), (-0.1951, -0.9808, -2.319), (-0.1951, -0.9808, 1.206), (-0.3827, -0.9239, -2.319), (-0.3827, -0.9239, 1.206), (-0.5556, -0.8315, -2.319), (-0.5556, -0.8315, 1.206), (-0.7071, -0.7071, -2.319), (-0.7071, -0.7071, 1.206), (-0.8315, -0.5556, -2.319), (-0.8315, -0.5556, 1.206), (-0.9239, -0.3827, -2.319), (-0.9239, -0.3827, 1.206), (-0.9808, -0.1951, -2.319), (-0.9808, -0.1951, 1.206), (-1.0, 0.0, -2.319), (-1.0, 0.0, 1.206), (-0.9808, 0.1951, -2.319), (-0.9808, 0.1951, 1.206), (-0.9239, 0.3827, -2.319), (-0.9239, 0.3827, 1.206), (-0.8315, 0.5556, -2.319), (-0.8315, 0.5556, 1.206), (-0.7071, 0.7071, -2.319), (-0.7071, 0.7071, 1.206), (-0.5556, 0.8315, -2.319), (-0.5556, 0.8315, 1.206), (-0.3827, 0.9239, -2.319), (-0.3827, 0.9239, 1.206), (-0.1951, 0.9808, -2.319), (-0.1951, 0.9808, 1.206)], [], [(0, 1, 3, 2), (2, 3, 5, 4), (4, 5, 7, 6), (6, 7, 9, 8), (8, 9, 11, 10), (10, 11, 13, 12), (12, 13, 15, 14), (14, 15, 17, 16), (16, 17, 19, 18), (18, 19, 21, 20), (20, 21, 23, 22), (22, 23, 25, 24), (24, 25, 27, 26), (26, 27, 29, 28), (28, 29, 31, 30), (30, 31, 33, 32), (32, 33, 35, 34), (34, 35, 37, 36), (36, 37, 39, 38), (38, 39, 41, 40), (40, 41, 43, 42), (42, 43, 45, 44), (44, 45, 47, 46), (46, 47, 49, 48), (48, 49, 51, 50), (50, 51, 53, 52), (52, 53, 55, 54), (54, 55, 57, 56), (56, 57, 59, 58), (58, 59, 61, 60), (3, 1, 63, 61, 59, 57, 55, 53, 51, 49, 47, 45, 43, 41, 39, 37, 35, 33, 31, 29, 27, 25, 23, 21, 19, 17, 15, 13, 11, 9, 7, 5), (60, 61, 63, 62), (62, 63, 1, 0), (0, 2, 4, 6, 8, 10, 12, 14, 16, 18, 20, 22, 24, 26, 28, 30, 32, 34, 36, 38, 40, 42, 44, 46, 48, 50, 52, 54, 56, 58, 60, 62)])
_uv = me_cylinder.uv_layers.new(name='UVMap')
_uv.uv.foreach_set('vector', [1.0, 0.5, 1.0, 1.0, 0.9688, 1.0, 0.9688, 0.5, 0.9688, 0.5, 0.9688, 1.0, 0.9375, 1.0, 0.9375, 0.5, 0.9375, 0.5, 0.9375, 1.0, 0.9062, 1.0, 0.9062, 0.5, 0.9062, 0.5, 0.9062, 1.0, 0.875, 1.0, 0.875, 0.5, 0.875, 0.5, 0.875, 1.0, 0.8438, 1.0, 0.8438, 0.5, 0.8438, 0.5, 0.8438, 1.0, 0.8125, 1.0, 0.8125, 0.5, 0.8125, 0.5, 0.8125, 1.0, 0.7812, 1.0, 0.7812, 0.5, 0.7812, 0.5, 0.7812, 1.0, 0.75, 1.0, 0.75, 0.5, 0.75, 0.5, 0.75, 1.0, 0.7188, 1.0, 0.7188, 0.5, 0.7188, 0.5, 0.7188, 1.0, 0.6875, 1.0, 0.6875, 0.5, 0.6875, 0.5, 0.6875, 1.0, 0.6562, 1.0, 0.6562, 0.5, 0.6562, 0.5, 0.6562, 1.0, 0.625, 1.0, 0.625, 0.5, 0.625, 0.5, 0.625, 1.0, 0.5938, 1.0, 0.5938, 0.5, 0.5938, 0.5, 0.5938, 1.0, 0.5625, 1.0, 0.5625, 0.5, 0.5625, 0.5, 0.5625, 1.0, 0.5312, 1.0, 0.5312, 0.5, 0.5312, 0.5, 0.5312, 1.0, 0.5, 1.0, 0.5, 0.5, 0.5, 0.5, 0.5, 1.0, 0.4688, 1.0, 0.4688, 0.5, 0.4688, 0.5, 0.4688, 1.0, 0.4375, 1.0, 0.4375, 0.5, 0.4375, 0.5, 0.4375, 1.0, 0.4062, 1.0, 0.4062, 0.5, 0.4062, 0.5, 0.4062, 1.0, 0.375, 1.0, 0.375, 0.5, 0.375, 0.5, 0.375, 1.0, 0.3438, 1.0, 0.3438, 0.5, 0.3438, 0.5, 0.3438, 1.0, 0.3125, 1.0, 0.3125, 0.5, 0.3125, 0.5, 0.3125, 1.0, 0.2812, 1.0, 0.2812, 0.5, 0.2812, 0.5, 0.2812, 1.0, 0.25, 1.0, 0.25, 0.5, 0.25, 0.5, 0.25, 1.0, 0.2188, 1.0, 0.2188, 0.5, 0.2188, 0.5, 0.2188, 1.0, 0.1875, 1.0, 0.1875, 0.5, 0.1875, 0.5, 0.1875, 1.0, 0.1562, 1.0, 0.1562, 0.5, 0.1562, 0.5, 0.1562, 1.0, 0.125, 1.0, 0.125, 0.5, 0.125, 0.5, 0.125, 1.0, 0.09375, 1.0, 0.09375, 0.5, 0.09375, 0.5, 0.09375, 1.0, 0.0625, 1.0, 0.0625, 0.5, 0.2968, 0.4854, 0.25, 0.49, 0.2032, 0.4854, 0.1582, 0.4717, 0.1167, 0.4496, 0.08029, 0.4197, 0.05045, 0.3833, 0.02827, 0.3418, 0.01461, 0.2968, 0.01, 0.25, 0.01461, 0.2032, 0.02827, 0.1582, 0.05045, 0.1167, 0.08029, 0.08029, 0.1167, 0.05045, 0.1582, 0.02827, 0.2032, 0.01461, 0.25, 0.01, 0.2968, 0.01461, 0.3418, 0.02827, 0.3833, 0.05045, 0.4197, 0.08029, 0.4496, 0.1167, 0.4717, 0.1582, 0.4854, 0.2032, 0.49, 0.25, 0.4854, 0.2968, 0.4717, 0.3418, 0.4496, 0.3833, 0.4197, 0.4197, 0.3833, 0.4496, 0.3418, 0.4717, 0.0625, 0.5, 0.0625, 1.0, 0.03125, 1.0, 0.03125, 0.5, 0.03125, 0.5, 0.03125, 1.0, 0.0, 1.0, 0.0, 0.5, 0.75, 0.49, 0.7968, 0.4854, 0.8418, 0.4717, 0.8833, 0.4496, 0.9197, 0.4197, 0.9496, 0.3833, 0.9717, 0.3418, 0.9854, 0.2968, 0.99, 0.25, 0.9854, 0.2032, 0.9717, 0.1582, 0.9496, 0.1167, 0.9197, 0.08029, 0.8833, 0.05045, 0.8418, 0.02827, 0.7968, 0.01461, 0.75, 0.01, 0.7032, 0.01461, 0.6582, 0.02827, 0.6167, 0.05045, 0.5803, 0.08029, 0.5504, 0.1167, 0.5283, 0.1582, 0.5146, 0.2032, 0.51, 0.25, 0.5146, 0.2968, 0.5283, 0.3418, 0.5504, 0.3833, 0.5803, 0.4197, 0.6167, 0.4496, 0.6582, 0.4717, 0.7032, 0.4854])
me_cylinder.materials.append(mat_light)
me_cylinder.update()

# ---- objects
ob_battery = bpy.data.objects.new('Battery', me_cylinder_002)
ob_batterylight = bpy.data.objects.new('BatteryLight', me_cylinder)

# ---- transforms, parenting, visibility, modifiers, constraints
ob_battery.location = (0.0, 0.0, 0.0)
ob_battery.scale = (0.4673, 0.4673, 0.4673)
ob_batterylight.parent = ob_battery
ob_batterylight.matrix_parent_inverse = Matrix(((2.14, -0.0, 0.0, -0.0), (-0.0, 2.14, -0.0, 0.0), (0.0, -0.0, 2.14, -0.0), (-0.0, 0.0, -0.0, 1.0)))
ob_batterylight.location = (0.0, 0.0, 0.0)
ob_batterylight.scale = (0.3736, 0.3736, 0.3736)

# ---- collection membership
scene.collection.objects.link(ob_battery)
scene.collection.objects.link(ob_batterylight)

# ---- scene / render settings (as saved in the file)
scene.frame_start = 1; scene.frame_end = 250; scene.frame_set(1)
scene.render.engine = 'BLENDER_EEVEE_NEXT'
bpy.context.view_layer.update()

# ---- added for rendering (the .blend has no active camera and no usable light): camera, sun
cam_auto = bpy.data.cameras.new('AutoCamera')
cam_auto.lens = 50.0
cam_auto.sensor_width = 36.0
cam_auto.clip_end = 1000.0
ob_auto_camera = bpy.data.objects.new('AutoCamera', cam_auto)
scene.collection.objects.link(ob_auto_camera)
ob_auto_camera.location = (1.83544, -2.20212, 1.29274)
ob_auto_camera.rotation_euler = (1.09748, -7.21219e-08, 0.694738)
scene.camera = ob_auto_camera
light_auto_sun = bpy.data.lights.new('AutoSun', 'SUN')
light_auto_sun.energy = 3.0
light_auto_sun.angle = 0.0523599
ob_auto_sun = bpy.data.objects.new('AutoSun', light_auto_sun)
scene.collection.objects.link(ob_auto_sun)
ob_auto_sun.rotation_euler = (0.872665, 0.174533, 0.523599)
bpy.context.view_layer.update()
